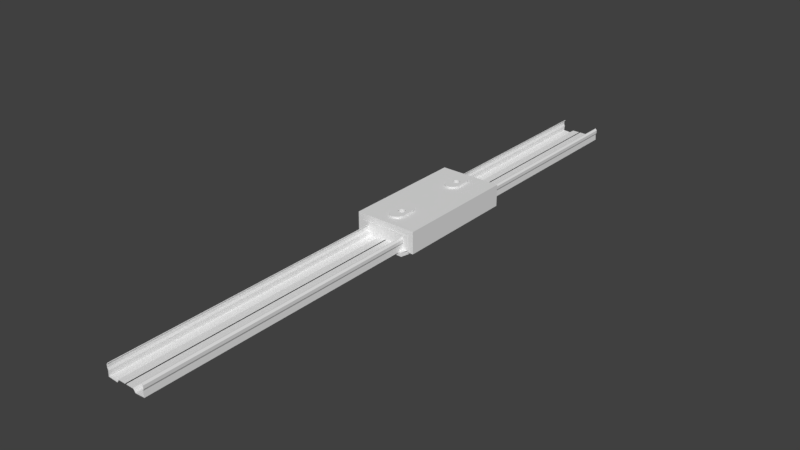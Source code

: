 # Source: CARRIL.blend  (saved by Blender 2.79.0; exported with 4.5.12 LTS)
import bpy
from mathutils import Matrix  # noqa: F401  (used for matrix-valued properties, if any)

bpy.ops.wm.read_factory_settings(use_empty=True)
scene = bpy.context.scene
scene.name = 'Scene'

# ---- collections
col_collection_1 = bpy.data.collections.new('Collection 1'); scene.collection.children.link(col_collection_1)
col_collection_2 = bpy.data.collections.new('Collection 2'); scene.collection.children.link(col_collection_2)

# ---- world
world_world = bpy.data.worlds.new('World'); scene.world = world_world
world_world.color = (0.05088, 0.05088, 0.05088)
world_world.use_sun_shadow = False
world_world.sun_shadow_jitter_overblur = 0.0
world_world.cycles.sampling_method = 'MANUAL'

# ---- meshes
me_cube = bpy.data.meshes.new('Cube')
me_cube.from_pydata([(-0.06974, -1.0, -1.0), (-0.06974, -1.0, 1.0), (-0.06974, 1.0, -1.0), (-0.06974, 1.0, 1.0), (1.0, -1.0, -1.0), (1.0, -1.0, 1.0), (1.0, 1.0, -1.0), (1.0, 1.0, 1.0), (1.245, 1.0, -8.432), (1.245, 1.0, -10.43), (1.245, -1.0, -10.43), (1.245, -1.0, -8.432), (2.379, 1.0, -6.517), (2.457, 1.0, -8.517), (2.457, -1.0, -8.517), (2.379, -1.0, -6.517), (2.34, 1.0, 9.399), (2.415, 1.0, 9.699), (2.415, -1.0, 9.699), (2.34, -1.0, 9.399), (2.442, 1.0, 16.25), (2.51, 1.0, 15.36), (2.51, -1.0, 15.36), (2.442, -1.0, 16.25), (2.435, 1.0, 24.72), (2.51, 1.0, 25.11), (2.51, -1.0, 25.11), (2.435, -1.0, 24.72), (2.27, 1.0, 30.4), (2.345, 1.0, 30.79), (2.345, -1.0, 30.79), (2.27, -1.0, 30.4), (0.06974, -1.0, -1.0), (0.06974, -1.0, 1.0), (0.06974, 1.0, -1.0), (0.06974, 1.0, 1.0), (-1.0, -1.0, -1.0), (-1.0, -1.0, 1.0), (-1.0, 1.0, -1.0), (-1.0, 1.0, 1.0), (-1.245, 1.0, -8.432), (-1.245, 1.0, -10.43), (-1.245, -1.0, -10.43), (-1.245, -1.0, -8.432), (-2.379, 1.0, -6.517), (-2.457, 1.0, -8.517), (-2.457, -1.0, -8.517), (-2.379, -1.0, -6.517), (-2.34, 1.0, 9.399), (-2.415, 1.0, 9.699), (-2.415, -1.0, 9.699), (-2.34, -1.0, 9.399), (-2.442, 1.0, 16.25), (-2.51, 1.0, 15.36), (-2.51, -1.0, 15.36), (-2.442, -1.0, 16.25), (-2.435, 1.0, 24.72), (-2.51, 1.0, 25.11), (-2.51, -1.0, 25.11), (-2.435, -1.0, 24.72), (-2.27, 1.0, 30.4), (-2.345, 1.0, 30.79), (-2.345, -1.0, 30.79), (-2.27, -1.0, 30.4)], [], [(0, 1, 3, 2), (2, 3, 7, 6), (5, 4, 10, 11), (4, 5, 1, 0), (2, 6, 4, 0), (7, 3, 1, 5), (8, 11, 15, 12), (4, 6, 9, 10), (7, 5, 11, 8), (6, 7, 8, 9), (12, 15, 19, 16), (9, 8, 12, 13), (11, 10, 14, 15), (10, 9, 13, 14), (19, 18, 22, 23), (13, 12, 16, 17), (15, 14, 18, 19), (14, 13, 17, 18), (20, 23, 27, 24), (18, 17, 21, 22), (16, 19, 23, 20), (17, 16, 20, 21), (25, 24, 28, 29), (21, 20, 24, 25), (23, 22, 26, 27), (22, 21, 25, 26), (29, 28, 31, 30), (27, 26, 30, 31), (26, 25, 29, 30), (24, 27, 31, 28), (32, 34, 35, 33), (34, 38, 39, 35), (37, 43, 42, 36), (36, 32, 33, 37), (34, 32, 36, 38), (39, 37, 33, 35), (40, 44, 47, 43), (36, 42, 41, 38), (39, 40, 43, 37), (38, 41, 40, 39), (44, 48, 51, 47), (41, 45, 44, 40), (43, 47, 46, 42), (42, 46, 45, 41), (51, 55, 54, 50), (45, 49, 48, 44), (47, 51, 50, 46), (46, 50, 49, 45), (52, 56, 59, 55), (50, 54, 53, 49), (48, 52, 55, 51), (49, 53, 52, 48), (57, 61, 60, 56), (53, 57, 56, 52), (55, 59, 58, 54), (54, 58, 57, 53), (61, 62, 63, 60), (59, 63, 62, 58), (58, 62, 61, 57), (56, 60, 63, 59)])
me_cube.use_remesh_preserve_volume = False
me_cube.use_remesh_preserve_attributes = False
me_cube.use_mirror_vertex_groups = False
me_cube.update()
me_cube_001 = bpy.data.meshes.new('Cube.001')
me_cube_001.from_pydata([(0.892, -0.9545, -0.8712), (0.892, 0.9545, -0.8712), (-0.892, 0.9545, -0.8712), (-0.892, -0.9545, -0.8712), (0.892, 0.9545, 0.4351), (-0.8162, -0.9553, -0.8712), (0.892, -0.9545, 0.4351), (-0.8162, 0.9553, -0.8712), (-0.892, 0.9545, 0.4351), (0.8162, 0.9553, -0.8712), (-0.892, -0.9545, 0.4351), (0.8162, -0.9553, -0.8712), (-1.0, -1.0, -1.0), (-1.0, -1.0, 1.0), (-1.0, 1.0, -1.0), (-1.0, 1.0, 1.0), (1.0, -1.0, -1.0), (1.0, -1.0, 1.0), (1.0, 1.0, -1.0), (1.0, 1.0, 1.0), (-0.7945, -1.0, -1.0), (-0.8162, -0.9553, -1.0), (-0.7945, -1.0, -0.8712), (0.8197, -1.0, 0.4351), (0.7945, -1.0, -0.8712), (0.7945, -1.0, -1.0), (0.8162, -0.9553, -1.0), (-0.8196, -1.0, 0.4351), (-0.8196, -1.0, -0.8712), (0.8197, -1.0, -0.8712), (-0.8162, 0.9553, -1.0), (0.8162, 0.9553, -1.0), (0.8152, 1.0, 0.4351), (0.8152, -1.0, 0.4351), (0.8197, 1.0, 0.4351), (0.8197, 1.0, -0.8712), (-0.8196, 1.0, -0.8712), (-0.8151, 1.0, 0.4351), (-0.8151, -1.0, 0.4351), (-0.7945, 1.0, -0.8712), (-0.7945, 1.0, -1.0), (-0.8196, 1.0, 0.4351), (0.7945, 1.0, -0.8712), (0.7945, 1.0, -1.0), (0.08072, 0.4444, 1.0), (0.1122, 0.4526, 1.0), (0.08072, 0.4444, 0.4351), (0.08863, 0.4465, 0.4351), (-0.1294, 0.4545, 1.0), (-0.0979, 0.4463, 1.0), (-0.1294, 0.4545, 0.4351), (-0.1215, 0.4524, 0.4351), (0.1194, 0.4545, 1.0), (0.1194, 0.4545, 0.4351), (-0.1357, 0.457, 1.0), (-0.1564, 0.4653, 0.4351), (-0.1633, 0.4681, 1.0), (-0.1633, 0.4681, 0.4351), (0.07286, 0.4433, 1.0), (0.0473, 0.4395, 0.4351), (-0.09066, 0.4444, 1.0), (-0.09066, 0.4444, 0.4351), (0.03871, 0.4382, 1.0), (0.03871, 0.4382, 0.4351), (-0.05651, 0.4394, 1.0), (-0.08207, 0.4431, 0.4351), (-0.04866, 0.4382, 1.0), (-0.04866, 0.4382, 0.4351), (-0.004972, 0.4361, 1.0), (0.03054, 0.4378, 1.0), (-0.004972, 0.4361, 0.4351), (0.00396, 0.4365, 0.4351), (-0.004972, -0.4216, 1.0), (-0.04049, -0.4233, 1.0), (-0.004972, -0.4216, 0.4351), (-0.0139, -0.422, 0.4351), (-0.01314, 0.4365, 1.0), (-0.03972, 0.4378, 0.4351), (-0.04866, -0.4237, 1.0), (-0.04866, -0.4237, 0.4351), (0.03871, -0.4237, 1.0), (0.003195, -0.422, 1.0), (0.03871, -0.4237, 0.4351), (0.02978, -0.4233, 0.4351), (0.1194, -0.44, 1.0), (0.08795, -0.4318, 1.0), (0.1194, -0.44, 0.4351), (0.1115, -0.438, 0.4351), (0.04656, -0.4249, 1.0), (0.07213, -0.4287, 0.4351), (-0.08281, -0.4288, 1.0), (-0.05724, -0.425, 0.4351), (0.08072, -0.4299, 1.0), (0.08072, -0.4299, 0.4351), (-0.09066, -0.4299, 1.0), (-0.09066, -0.4299, 0.4351), (-0.1633, -0.4536, 1.0), (-0.157, -0.4511, 1.0), (-0.1633, -0.4536, 0.4351), (-0.1363, -0.4428, 0.4351), (-0.1294, -0.44, 1.0), (-0.1294, -0.44, 0.4351), (-0.1221, -0.4381, 1.0), (-0.09858, -0.432, 0.4351), (0.1258, -0.4426, 1.0), (0.1464, -0.4508, 0.4351), (0.1534, -0.4536, 1.0), (0.1534, -0.4536, 0.4351), (0.1543, -0.4542, 1.0), (0.1574, -0.456, 0.4351), (0.177, -0.4676, 1.0), (0.1631, -0.4594, 0.4351), (0.2146, -0.5096, 1.0), (0.2154, -0.5135, 1.0), (0.2146, -0.5096, 0.4351), (0.2181, -0.5265, 0.4351), (0.2019, -0.4891, 1.0), (0.2043, -0.4929, 1.0), (0.2019, -0.4891, 0.4351), (0.212, -0.5054, 0.4351), (-0.2289, -0.5309, 1.0), (-0.2281, -0.5269, 1.0), (-0.2289, -0.5309, 0.4351), (-0.2255, -0.5139, 0.4351), (-0.1869, -0.4676, 1.0), (-0.1643, -0.4542, 1.0), (-0.1731, -0.4594, 0.4351), (-0.1674, -0.456, 0.4351), (0.1851, -0.4737, 1.0), (0.1977, -0.4852, 0.4351), (-0.1911, -0.4702, 1.0), (-0.208, -0.4855, 1.0), (-0.1911, -0.4702, 0.4351), (-0.1954, -0.474, 0.4351), (-0.2246, -0.5096, 1.0), (-0.2222, -0.5057, 1.0), (-0.2246, -0.5096, 0.4351), (-0.2144, -0.4933, 0.4351), (0.1812, -0.4702, 1.0), (0.1812, -0.4702, 0.4351), (-0.2118, -0.4891, 1.0), (-0.2118, -0.4891, 0.4351), (0.2189, -0.5309, 1.0), (0.2189, -0.5309, 0.4351), (-0.2289, -0.7411, 1.0), (-0.2289, -0.7018, 1.0), (-0.2289, -0.7411, 0.4351), (-0.2289, -0.5739, 0.4351), (0.2189, -0.5702, 1.0), (0.2189, -0.6981, 0.4351), (0.2189, -0.7411, 1.0), (0.2189, -0.7411, 0.4351), (0.2146, -0.7624, 1.0), (0.2181, -0.7451, 1.0), (0.2146, -0.7624, 0.4351), (0.2155, -0.7581, 0.4351), (-0.2246, -0.7624, 1.0), (-0.2254, -0.7584, 1.0), (-0.2246, -0.7624, 0.4351), (-0.228, -0.7455, 0.4351), (-0.09066, -0.842, 1.0), (-0.05651, -0.8471, 1.0), (-0.09066, -0.842, 0.4351), (-0.08207, -0.8433, 0.4351), (-0.04866, -0.8483, 1.0), (-0.04866, -0.8483, 0.4351), (0.1812, -0.8018, 1.0), (0.198, -0.7864, 1.0), (0.1812, -0.8018, 0.4351), (0.1854, -0.7979, 0.4351), (-0.01314, -0.85, 1.0), (-0.03972, -0.8487, 0.4351), (0.2019, -0.7829, 1.0), (0.2019, -0.7829, 0.4351), (0.03871, -0.8483, 1.0), (0.07286, -0.8432, 1.0), (0.03871, -0.8483, 0.4351), (0.0473, -0.847, 0.4351), (0.1534, -0.8184, 1.0), (0.147, -0.8209, 1.0), (0.1534, -0.8184, 0.4351), (0.1264, -0.8292, 0.4351), (-0.1911, -0.8018, 1.0), (-0.195, -0.7983, 1.0), (-0.1911, -0.8018, 0.4351), (-0.2076, -0.7868, 0.4351), (-0.1633, -0.8184, 1.0), (-0.1357, -0.8294, 1.0), (-0.1633, -0.8184, 0.4351), (-0.1564, -0.8211, 0.4351), (0.2123, -0.7662, 1.0), (0.2045, -0.7787, 0.4351), (0.177, -0.8043, 1.0), (0.1543, -0.8178, 1.0), (0.1631, -0.8125, 0.4351), (0.1574, -0.8159, 0.4351), (-0.1294, -0.8319, 1.0), (-0.1294, -0.8319, 0.4351), (-0.1643, -0.8178, 1.0), (-0.1674, -0.8159, 0.4351), (-0.1869, -0.8043, 1.0), (-0.1731, -0.8125, 0.4351), (-0.0979, -0.8401, 1.0), (-0.1215, -0.834, 0.4351), (0.08072, -0.842, 1.0), (0.08072, -0.842, 0.4351), (-0.2118, -0.7829, 1.0), (-0.2118, -0.7829, 0.4351), (0.1194, -0.8319, 1.0), (0.1194, -0.8319, 0.4351), (-0.2142, -0.7791, 1.0), (-0.222, -0.7666, 0.4351), (0.1122, -0.8338, 1.0), (0.08863, -0.84, 0.4351), (0.03054, -0.8486, 1.0), (0.00396, -0.8499, 0.4351), (-0.004972, -0.8504, 1.0), (-0.004972, -0.8504, 0.4351), (0.2189, 0.5453, 1.0), (0.2181, 0.5413, 1.0), (0.2189, 0.5453, 0.4351), (0.2155, 0.5283, 0.4351), (0.2146, 0.524, 1.0), (0.2146, 0.524, 0.4351), (-0.2289, 0.5453, 1.0), (-0.2254, 0.5279, 1.0), (-0.2289, 0.5453, 0.4351), (-0.228, 0.5409, 0.4351), (-0.2246, 0.524, 1.0), (-0.2246, 0.524, 0.4351), (0.2123, 0.5201, 1.0), (0.2045, 0.5077, 0.4351), (0.2019, 0.5035, 1.0), (0.2019, 0.5035, 0.4351), (-0.2142, 0.5073, 1.0), (-0.222, 0.5198, 0.4351), (-0.2118, 0.5035, 1.0), (-0.2118, 0.5035, 0.4351), (0.198, 0.5, 1.0), (0.1854, 0.4885, 0.4351), (0.1812, 0.4846, 1.0), (0.1812, 0.4846, 0.4351), (-0.195, 0.4881, 1.0), (-0.2076, 0.4996, 0.4351), (-0.1911, 0.4846, 1.0), (-0.1911, 0.4846, 0.4351), (0.177, 0.4821, 1.0), (0.1543, 0.4686, 1.0), (0.1631, 0.4739, 0.4351), (0.1574, 0.4705, 0.4351), (-0.1869, 0.4821, 1.0), (-0.1731, 0.4739, 0.4351), (-0.1643, 0.4686, 1.0), (-0.1674, 0.4705, 0.4351), (0.1534, 0.4681, 1.0), (0.1534, 0.4681, 0.4351), (0.147, 0.4655, 1.0), (0.1264, 0.4573, 0.4351), (0.2189, 0.7553, 1.0), (0.2189, 0.716, 1.0), (0.2189, 0.7553, 0.4351), (0.2189, 0.5882, 0.4351), (-0.2289, 0.5845, 1.0), (-0.2289, 0.7124, 0.4351), (-0.2289, 0.7553, 1.0), (-0.2289, 0.7553, 0.4351), (-0.09066, 0.8562, 1.0), (-0.1221, 0.848, 1.0), (-0.09066, 0.8562, 0.4351), (-0.09858, 0.8541, 0.4351), (-0.1869, 0.8185, 1.0), (-0.1643, 0.8319, 1.0), (-0.1731, 0.8267, 0.4351), (-0.1674, 0.8301, 0.4351), (0.2146, 0.7766, 1.0), (0.2043, 0.7932, 1.0), (0.2146, 0.7766, 0.4351), (0.212, 0.7808, 0.4351), (0.2154, 0.7726, 1.0), (0.2181, 0.7597, 0.4351), (-0.2281, 0.7593, 1.0), (-0.2255, 0.7722, 0.4351), (0.2019, 0.7971, 1.0), (0.2019, 0.7971, 0.4351), (-0.1633, 0.8325, 1.0), (-0.157, 0.835, 1.0), (-0.1633, 0.8325, 0.4351), (-0.1363, 0.8433, 0.4351), (0.1534, 0.8325, 1.0), (0.1258, 0.8435, 1.0), (0.1534, 0.8325, 0.4351), (0.1464, 0.8353, 0.4351), (0.1543, 0.8319, 1.0), (0.1574, 0.8301, 0.4351), (0.177, 0.8185, 1.0), (0.1631, 0.8267, 0.4351), (-0.1911, 0.8159, 1.0), (-0.1911, 0.8159, 0.4351), (-0.208, 0.8006, 1.0), (-0.1954, 0.8121, 0.4351), (-0.2246, 0.7766, 1.0), (-0.2246, 0.7766, 0.4351), (-0.2222, 0.7804, 1.0), (-0.2144, 0.7929, 0.4351), (-0.2118, 0.7971, 1.0), (-0.2118, 0.7971, 0.4351), (-0.1294, 0.8461, 1.0), (-0.1294, 0.8461, 0.4351), (0.1194, 0.8461, 1.0), (0.1194, 0.8461, 0.4351), (0.1812, 0.8159, 1.0), (0.1812, 0.8159, 0.4351), (0.1851, 0.8124, 1.0), (0.1977, 0.8009, 0.4351), (-0.04866, 0.8624, 1.0), (-0.04049, 0.8628, 1.0), (-0.04866, 0.8624, 0.4351), (-0.0139, 0.864, 0.4351), (0.03871, 0.8624, 1.0), (0.003195, 0.8641, 1.0), (0.03871, 0.8624, 0.4351), (0.02978, 0.8628, 0.4351), (-0.004972, 0.8645, 1.0), (-0.004972, 0.8645, 0.4351), (0.08072, 0.8562, 1.0), (0.04656, 0.8612, 1.0), (0.08072, 0.8562, 0.4351), (0.07213, 0.8574, 0.4351), (-0.08281, 0.8573, 1.0), (-0.05724, 0.8611, 0.4351), (0.08795, 0.8543, 1.0), (0.1115, 0.8481, 0.4351)], [], [(9, 31, 26, 11), (5, 21, 30, 7), (3, 5, 7, 2), (1, 9, 11, 0), (1, 0, 6, 4), (3, 2, 8, 10), (2, 36, 41, 8), (2, 7, 39, 36), (7, 30, 40, 39), (11, 26, 25, 24), (4, 6, 23, 33, 32, 34), (0, 11, 24, 29), (0, 29, 23, 6), (12, 13, 15, 14), (14, 15, 19, 18, 43, 42, 35, 34, 32, 37, 41, 36, 39, 40), (18, 19, 17, 16), (16, 17, 13, 12, 20, 22, 28, 27, 38, 33, 23, 29, 24, 25), (14, 40, 30, 21, 20, 12), (19, 258, 259, 218, 219, 222, 230, 232, 238, 240, 246, 247, 254, 256, 52, 45, 44, 58, 62, 69, 68, 76, 66, 64, 60, 49, 48, 54, 56, 252, 250, 244, 242, 236, 234, 228, 225, 224, 15, 13, 144, 145, 120, 121, 134, 135, 140, 131, 130, 124, 125, 96, 97, 100, 102, 94, 90, 78, 73, 72, 81, 80, 88, 92, 85, 84, 104, 106, 108, 110, 138, 128, 116, 117, 112, 113, 142, 17), (42, 9, 1, 35), (21, 5, 22, 20), (37, 38, 27, 10, 8, 41), (32, 33, 143, 115, 114, 119, 118, 129, 139, 111, 109, 107, 105, 86, 87, 93, 89, 82, 83, 74, 75, 79, 91, 95, 103, 101, 99, 98, 127, 126, 132, 133, 141, 137, 136, 123, 122, 147, 146, 38, 37, 226, 227, 229, 235, 237, 243, 245, 251, 253, 57, 55, 50, 51, 61, 65, 67, 77, 70, 71, 63, 59, 46, 47, 53, 257, 255, 249, 248, 241, 239, 233, 231, 223, 221, 220, 261, 260), (28, 3, 10, 27), (22, 5, 3, 28), (25, 26, 31, 43, 18, 16), (31, 9, 42, 43), (35, 1, 4, 34), (238, 239, 241, 240), (97, 99, 101, 100), (231, 230, 222, 223), (195, 193, 192, 194), (83, 81, 72, 74), (121, 123, 136, 134), (259, 261, 220, 218), (261, 259, 258, 260), (269, 267, 306, 307), (145, 147, 122, 120), (119, 117, 116, 118), (167, 169, 168, 166), (253, 252, 56, 57), (59, 58, 44, 46), (69, 71, 70, 68), (105, 104, 84, 86), (129, 128, 138, 139), (213, 212, 208, 209), (328, 329, 316, 314), (159, 157, 156, 158), (219, 221, 223, 222), (285, 287, 307, 306), (325, 327, 326, 324), (227, 225, 228, 229), (127, 125, 124, 126), (271, 273, 286, 284), (214, 215, 217, 216), (99, 97, 96, 98), (123, 121, 120, 122), (199, 198, 186, 188), (225, 227, 226, 224), (299, 298, 304, 305), (243, 242, 244, 245), (163, 161, 164, 165), (175, 177, 176, 174), (91, 90, 94, 95), (302, 303, 305, 304), (64, 65, 61, 60), (250, 251, 245, 244), (71, 69, 62, 63), (279, 276, 277, 283, 313, 311, 295, 293, 290, 291, 309, 331, 326, 327, 320, 321, 323, 317, 316, 329, 268, 269, 307, 287, 286, 273, 272, 297, 299, 305, 303, 301, 281, 265, 263, 226, 37, 32, 260), (38, 146, 159, 158, 211, 207, 185, 184, 201, 199, 188, 189, 197, 203, 162, 163, 165, 171, 217, 215, 176, 177, 205, 213, 209, 181, 180, 195, 194, 168, 169, 173, 191, 154, 155, 151, 149, 143, 33), (257, 256, 254, 255), (267, 269, 268, 266), (330, 331, 309, 308), (54, 55, 57, 56), (65, 64, 66, 67), (212, 213, 205, 204), (187, 189, 188, 186), (331, 330, 324, 326), (17, 142, 148, 150, 153, 152, 190, 172, 167, 166, 192, 193, 178, 179, 208, 212, 204, 175, 174, 214, 216, 170, 164, 161, 160, 202, 196, 187, 186, 198, 200, 182, 183, 206, 210, 156, 157, 144, 13), (15, 224, 262, 264, 280, 300, 302, 304, 298, 296, 270, 271, 284, 285, 306, 267, 266, 328, 314, 315, 322, 319, 318, 325, 324, 330, 308, 289, 288, 292, 294, 310, 312, 282, 275, 274, 278, 258, 19), (293, 292, 288, 290), (248, 246, 240, 241), (194, 192, 166, 168), (329, 328, 266, 268), (169, 167, 172, 173), (85, 87, 86, 84), (45, 47, 46, 44), (251, 250, 252, 253), (51, 49, 60, 61), (278, 279, 260, 258), (155, 153, 150, 151), (75, 73, 78, 79), (289, 291, 290, 288), (77, 76, 68, 70), (327, 325, 318, 320), (319, 321, 320, 318), (262, 263, 265, 264), (247, 249, 255, 254), (88, 89, 93, 92), (55, 54, 48, 50), (90, 91, 79, 78), (111, 110, 108, 109), (193, 195, 180, 178), (294, 295, 311, 310), (203, 202, 160, 162), (189, 187, 196, 197), (76, 77, 67, 66), (242, 243, 237, 236), (115, 113, 112, 114), (126, 124, 130, 132), (181, 179, 178, 180), (179, 181, 209, 208), (131, 133, 132, 130), (185, 183, 182, 184), (256, 257, 53, 52), (137, 135, 134, 136), (170, 171, 165, 164), (171, 170, 216, 217), (313, 312, 310, 311), (230, 231, 233, 232), (49, 51, 50, 48), (277, 275, 282, 283), (89, 88, 80, 82), (47, 45, 52, 53), (183, 185, 207, 206), (303, 302, 300, 301), (117, 119, 114, 112), (202, 203, 197, 196), (147, 145, 144, 146), (113, 115, 143, 142), (200, 201, 184, 182), (279, 278, 274, 276), (149, 148, 142, 143), (210, 211, 158, 156), (190, 191, 173, 172), (272, 270, 296, 297), (135, 137, 141, 140), (312, 313, 283, 282), (125, 127, 98, 96), (215, 214, 174, 176), (221, 219, 218, 220), (73, 75, 74, 72), (128, 129, 118, 116), (103, 102, 100, 101), (317, 315, 314, 316), (153, 155, 154, 152), (321, 319, 322, 323), (157, 159, 146, 144), (249, 247, 246, 248), (273, 271, 270, 272), (191, 190, 152, 154), (234, 235, 229, 228), (87, 85, 92, 93), (58, 59, 63, 62), (281, 280, 264, 265), (211, 210, 206, 207), (109, 108, 106, 107), (110, 111, 139, 138), (201, 200, 198, 199), (295, 294, 292, 293), (291, 289, 308, 309), (102, 103, 95, 94), (104, 105, 107, 106), (148, 149, 151, 150), (298, 299, 297, 296), (81, 83, 82, 80), (235, 234, 236, 237), (161, 163, 162, 160), (315, 317, 323, 322), (287, 285, 284, 286), (263, 262, 224, 226), (133, 131, 140, 141), (239, 238, 232, 233), (280, 281, 301, 300), (275, 277, 276, 274), (177, 175, 204, 205)])
me_cube_001.use_remesh_preserve_volume = False
me_cube_001.use_remesh_preserve_attributes = False
me_cube_001.use_mirror_vertex_groups = False
me_cube_001.update()
me_back_z_rod_001 = bpy.data.meshes.new('Back-Z-Rod.001')
me_back_z_rod_001.from_pydata([(1.287e-08, 2.899, 0.2015), (0.3898, 2.68, 0.2015), (0.3898, 2.24, 0.2015), (0.2222, 2.46, 0.2015), (0.2212, 2.481, 0.2015), (0.218, 2.502, 0.2015), (-0.2212, 2.481, 0.2015), (-0.2222, 2.46, 0.2015), (-0.3898, 2.68, 0.2015), (-0.218, 2.502, 0.2015), (0.2127, 2.523, 0.2015), (0.2053, 2.543, 0.2015), (-0.2127, 2.523, 0.2015), (-0.2053, 2.543, 0.2015), (0.196, 2.562, 0.2015), (-0.196, 2.562, 0.2015), (-0.1848, 2.58, 0.2015), (0.1848, 2.58, 0.2015), (0.1718, 2.598, 0.2015), (-0.1718, 2.598, 0.2015), (0.1572, 2.613, 0.2015), (0.141, 2.628, 0.2015), (-0.1572, 2.613, 0.2015), (-0.141, 2.628, 0.2015), (0.1235, 2.64, 0.2015), (0.1048, 2.651, 0.2015), (-0.1235, 2.64, 0.2015), (-0.1048, 2.651, 0.2015), (0.08505, 2.66, 0.2015), (0.06452, 2.667, 0.2015), (-0.08505, 2.66, 0.2015), (-0.06452, 2.667, 0.2015), (0.04336, 2.673, 0.2015), (0.02178, 2.676, 0.2015), (-0.04336, 2.673, 0.2015), (-0.02178, 2.676, 0.2015), (1.287e-08, 2.677, 0.2015), (1.287e-08, -2.146, 0.2015), (0.3898, -2.366, 0.2015), (0.3898, -2.806, 0.2015), (0.2222, -2.586, 0.2015), (0.2212, -2.564, 0.2015), (0.218, -2.543, 0.2015), (-0.2212, -2.564, 0.2015), (-0.2222, -2.586, 0.2015), (-0.3898, -2.366, 0.2015), (-0.218, -2.543, 0.2015), (0.2127, -2.523, 0.2015), (0.2053, -2.503, 0.2015), (-0.2127, -2.523, 0.2015), (-0.2053, -2.503, 0.2015), (0.196, -2.483, 0.2015), (-0.196, -2.483, 0.2015), (-0.1848, -2.465, 0.2015), (0.1848, -2.465, 0.2015), (0.1718, -2.448, 0.2015), (-0.1718, -2.448, 0.2015), (0.1572, -2.432, 0.2015), (0.141, -2.418, 0.2015), (-0.1572, -2.432, 0.2015), (-0.141, -2.418, 0.2015), (0.1235, -2.405, 0.2015), (0.1048, -2.394, 0.2015), (-0.1235, -2.405, 0.2015), (-0.1048, -2.394, 0.2015), (0.08505, -2.385, 0.2015), (0.06452, -2.378, 0.2015), (-0.08505, -2.385, 0.2015), (-0.06452, -2.378, 0.2015), (0.04336, -2.373, 0.2015), (0.02178, -2.37, 0.2015), (-0.04336, -2.373, 0.2015), (-0.02178, -2.37, 0.2015), (1.287e-08, -2.369, 0.2015), (1.287e-08, 3.302, 0.7387), (-0.0857, 3.294, 0.7387), (-0.1681, 3.269, 0.7387), (-0.2441, 3.23, 0.7387), (-0.3106, 3.176, 0.7387), (-0.3653, 3.111, 0.7387), (-0.4059, 3.037, 0.7387), (-0.4309, 2.957, 0.7387), (-0.4393, 2.873, 0.7387), (-0.4393, 2.048, 0.7387), (-0.2222, 2.46, 0.7387), (-0.2212, 2.481, 0.7387), (0.1681, 3.269, 0.7387), (0.0857, 3.294, 0.7387), (0.3106, 3.176, 0.7387), (0.2441, 3.23, 0.7387), (0.4059, 3.037, 0.7387), (0.3653, 3.111, 0.7387), (0.4393, 2.873, 0.7387), (0.4309, 2.957, 0.7387), (0.2222, 2.46, 0.7387), (0.4393, 2.048, 0.7387), (0.2212, 2.481, 0.7387), (-0.218, 2.502, 0.7387), (-0.2127, 2.523, 0.7387), (0.218, 2.502, 0.7387), (-0.2053, 2.543, 0.7387), (-0.196, 2.562, 0.7387), (0.2127, 2.523, 0.7387), (0.2053, 2.543, 0.7387), (-0.1848, 2.58, 0.7387), (-0.1718, 2.598, 0.7387), (0.196, 2.562, 0.7387), (0.1848, 2.58, 0.7387), (-0.1572, 2.613, 0.7387), (0.1718, 2.598, 0.7387), (0.1572, 2.613, 0.7387), (-0.141, 2.628, 0.7387), (-0.1235, 2.64, 0.7387), (0.141, 2.628, 0.7387), (0.1235, 2.64, 0.7387), (-0.1048, 2.651, 0.7387), (-0.08505, 2.66, 0.7387), (0.1048, 2.651, 0.7387), (0.08505, 2.66, 0.7387), (-0.06452, 2.667, 0.7387), (-0.04336, 2.673, 0.7387), (0.06452, 2.667, 0.7387), (0.04336, 2.673, 0.7387), (-0.02178, 2.676, 0.7387), (1.287e-08, 2.677, 0.7387), (0.02178, 2.676, 0.7387), (1.287e-08, -1.75, 0.7387), (-0.0857, -1.758, 0.7387), (-0.1681, -1.783, 0.7387), (-0.2441, -1.823, 0.7387), (-0.3106, -1.876, 0.7387), (-0.3653, -1.941, 0.7387), (-0.4059, -2.015, 0.7387), (-0.4309, -2.096, 0.7387), (-0.4393, -2.179, 0.7387), (-0.2222, -2.586, 0.7387), (-0.2212, -2.564, 0.7387), (-0.218, -2.543, 0.7387), (0.1681, -1.783, 0.7387), (0.0857, -1.758, 0.7387), (0.3106, -1.876, 0.7387), (0.2441, -1.823, 0.7387), (0.4059, -2.015, 0.7387), (0.3653, -1.941, 0.7387), (0.4393, -2.179, 0.7387), (0.4309, -2.096, 0.7387), (0.2212, -2.564, 0.7387), (0.2222, -2.586, 0.7387), (0.218, -2.543, 0.7387), (-0.2127, -2.523, 0.7387), (-0.2053, -2.503, 0.7387), (0.2127, -2.523, 0.7387), (-0.196, -2.483, 0.7387), (-0.1848, -2.465, 0.7387), (0.2053, -2.503, 0.7387), (0.196, -2.483, 0.7387), (-0.1718, -2.448, 0.7387), (-0.1572, -2.432, 0.7387), (0.1848, -2.465, 0.7387), (0.1718, -2.448, 0.7387), (-0.141, -2.418, 0.7387), (0.1572, -2.432, 0.7387), (0.141, -2.418, 0.7387), (-0.1235, -2.405, 0.7387), (-0.1048, -2.394, 0.7387), (0.1235, -2.405, 0.7387), (0.1048, -2.394, 0.7387), (-0.08505, -2.385, 0.7387), (-0.06452, -2.378, 0.7387), (0.08505, -2.385, 0.7387), (0.06452, -2.378, 0.7387), (-0.04336, -2.373, 0.7387), (-0.02178, -2.37, 0.7387), (0.04336, -2.373, 0.7387), (0.02178, -2.37, 0.7387), (1.287e-08, -2.369, 0.7387), (-0.5556, -3.861, -0.1), (-0.5556, -3.861, 0.1), (-0.5556, 3.633, 0.1), (-0.5556, 3.633, -0.1), (0.3207, 3.633, -0.1), (0.3207, 3.633, 0.1), (0.5556, 3.633, 0.1), (0.5556, 3.633, -0.1), (0.5556, -3.861, 0.1), (0.5556, -3.861, -0.1), (-0.3207, -3.861, -0.1), (-0.3207, -3.861, 0.1), (0.3207, 2.718, -0.1), (0.3207, -3.861, -0.1), (0.3207, -2.845, -0.1), (0.3898, -2.806, -0.1), (0.3898, 2.68, -0.1), (0.3207, -2.327, -0.1), (0.3207, 2.201, -0.1), (0.3898, 2.24, -0.1), (0.3898, -2.366, -0.1), (-0.3207, 3.164, 0.1), (-0.3207, 3.633, 0.1), (-0.3207, -3.297, 0.1), (-0.3653, -3.244, 0.1), (-0.3653, 3.111, 0.1), (-0.4059, 3.037, 0.1), (-0.4059, -3.169, 0.1), (-0.4309, -3.089, 0.1), (-0.4309, 2.957, 0.1), (-0.4393, 2.873, 0.1), (-0.4393, -3.005, 0.1), (-0.4393, -2.179, 0.1), (-0.4393, 2.048, 0.1), (-0.4309, 1.964, 0.1), (-0.4309, -2.096, 0.1), (-0.4059, 1.884, 0.1), (-0.4059, -2.015, 0.1), (-0.3207, -1.888, 0.1), (-0.3207, 1.757, 0.1), (-0.3653, 1.81, 0.1), (-0.3653, -1.941, 0.1), (0.3207, 3.164, 0.1), (0.3653, 3.111, 0.1), (0.3207, -3.297, 0.1), (0.3207, -3.861, 0.1), (0.3653, -3.244, 0.1), (0.4059, 3.037, 0.1), (0.4309, 2.957, 0.1), (0.4059, -3.169, 0.1), (0.4309, -3.089, 0.1), (0.4393, 2.873, 0.1), (0.4393, 2.048, 0.1), (0.4393, -3.005, 0.1), (0.4393, -2.179, 0.1), (0.4309, 1.964, 0.1), (0.4059, 1.884, 0.1), (0.4309, -2.096, 0.1), (0.3653, 1.81, 0.1), (0.3207, 1.757, 0.1), (0.3207, -1.888, 0.1), (0.4059, -2.015, 0.1), (0.3653, -1.941, 0.1), (-0.3106, 3.176, 0.1), (-0.2441, 3.23, 0.1), (0.3106, 3.176, 0.1), (0.2441, 3.23, 0.1), (-0.1681, 3.269, 0.1), (0.1681, 3.269, 0.1), (0.0857, 3.294, 0.1), (-0.0857, 3.294, 0.1), (1.287e-08, 3.302, 0.1), (-0.3207, 3.633, -0.1), (-0.3207, 2.718, -0.1), (-0.3898, 2.68, -0.1), (-0.3207, -2.845, -0.1), (-0.3898, -2.806, -0.1), (-0.3898, 2.24, -0.1), (-0.3207, 2.201, -0.1), (-0.3207, -2.327, -0.1), (-0.3898, -2.366, -0.1), (-0.2455, 2.761, -0.1), (0.0857, -3.426, 0.1), (0.1681, -3.402, 0.1), (0.1681, -3.402, 0.7387), (0.0857, -3.426, 0.7387), (1.287e-08, -1.75, 0.1), (-0.0857, -1.758, 0.1), (-0.0857, -3.426, 0.1), (-3.438e-07, -3.434, 0.1), (-3.438e-07, -3.434, 0.7387), (-0.0857, -3.426, 0.7387), (0.3106, -1.876, 0.1), (0.4059, -3.169, 0.7387), (0.3653, -3.244, 0.7387), (-0.3653, -3.244, 0.7387), (-0.3106, -3.309, 0.1), (-0.3106, -3.309, 0.7387), (0.2441, -3.362, 0.1), (0.2441, -3.362, 0.7387), (-0.1681, -1.783, 0.1), (-0.2441, -1.823, 0.1), (0.4393, -3.005, 0.7387), (-0.4309, -3.089, 0.7387), (-0.4393, -3.005, 0.7387), (-0.2441, -3.362, 0.1), (-0.1681, -3.402, 0.1), (-0.1681, -3.402, 0.7387), (-0.2441, -3.362, 0.7387), (0.4309, -3.089, 0.7387), (-0.4059, -3.169, 0.7387), (0.3106, -3.309, 0.1), (0.3106, -3.309, 0.7387), (-0.3106, -1.876, 0.1), (0.0857, -1.758, 0.1), (0.2441, -1.823, 0.1), (0.1681, -1.783, 0.1), (0.0857, 1.627, 0.1), (0.1681, 1.652, 0.1), (0.1681, 1.652, 0.7387), (0.0857, 1.627, 0.7387), (-0.0857, 1.627, 0.1), (-3.438e-07, 1.619, 0.1), (-3.438e-07, 1.619, 0.7387), (-0.0857, 1.627, 0.7387), (0.4059, 1.884, 0.7387), (0.3653, 1.81, 0.7387), (-0.3653, 1.81, 0.7387), (-0.3106, 1.745, 0.1), (-0.3106, 1.745, 0.7387), (0.2441, 1.692, 0.1), (0.2441, 1.692, 0.7387), (-0.4309, 1.964, 0.7387), (-0.2441, 1.692, 0.1), (-0.1681, 1.652, 0.1), (-0.1681, 1.652, 0.7387), (-0.2441, 1.692, 0.7387), (0.4309, 1.964, 0.7387), (-0.4059, 1.884, 0.7387), (0.3106, 1.745, 0.1), (0.3106, 1.745, 0.7387), (0.2455, 2.761, -0.1), (1.287e-08, 2.899, -0.1), (0.2212, 2.439, 0.7387), (-0.2212, 2.439, 0.7387), (0.218, 2.418, 0.7387), (-0.218, 2.418, 0.7387), (0.2127, 2.397, 0.7387), (0.2053, 2.377, 0.7387), (-0.2127, 2.397, 0.7387), (-0.2053, 2.377, 0.7387), (0.196, 2.358, 0.7387), (0.1848, 2.339, 0.7387), (-0.196, 2.358, 0.7387), (-0.1848, 2.339, 0.7387), (0.1718, 2.322, 0.7387), (-0.1718, 2.322, 0.7387), (-0.1572, 2.306, 0.7387), (0.1572, 2.306, 0.7387), (0.141, 2.292, 0.7387), (-0.141, 2.292, 0.7387), (-0.1235, 2.28, 0.7387), (0.1235, 2.28, 0.7387), (0.1048, 2.269, 0.7387), (-0.1048, 2.269, 0.7387), (-0.08505, 2.259, 0.7387), (0.08505, 2.259, 0.7387), (0.06451, 2.252, 0.7387), (-0.06452, 2.252, 0.7387), (-0.04336, 2.247, 0.7387), (0.04336, 2.247, 0.7387), (0.02178, 2.244, 0.7387), (-0.02178, 2.244, 0.7387), (-1.655e-07, 2.243, 0.7387), (-0.2437, -2.888, -0.1), (-2.647e-08, -3.025, -0.1), (0.2437, -2.888, -0.1), (0.2212, -2.607, 0.7387), (-0.2212, -2.607, 0.7387), (0.218, -2.628, 0.7387), (0.2127, -2.649, 0.7387), (-0.218, -2.628, 0.7387), (-0.2127, -2.649, 0.7387), (0.2053, -2.669, 0.7387), (0.196, -2.688, 0.7387), (-0.2053, -2.669, 0.7387), (-0.196, -2.688, 0.7387), (0.1848, -2.706, 0.7387), (0.1718, -2.723, 0.7387), (-0.1848, -2.706, 0.7387), (-0.1718, -2.723, 0.7387), (0.1572, -2.739, 0.7387), (0.141, -2.754, 0.7387), (-0.1572, -2.739, 0.7387), (-0.141, -2.754, 0.7387), (0.1235, -2.766, 0.7387), (0.1048, -2.777, 0.7387), (-0.1235, -2.766, 0.7387), (-0.1048, -2.777, 0.7387), (0.08505, -2.786, 0.7387), (0.06451, -2.794, 0.7387), (-0.08505, -2.786, 0.7387), (-0.06452, -2.794, 0.7387), (0.04336, -2.799, 0.7387), (-0.04336, -2.799, 0.7387), (-0.02178, -2.802, 0.7387), (0.02178, -2.802, 0.7387), (-1.655e-07, -2.803, 0.7387), (-0.3898, -2.806, 0.2015), (-0.1718, -2.723, 0.2015), (-0.1848, -2.706, 0.2015), (0.218, -2.628, 0.2015), (0.2127, -2.649, 0.2015), (-2.647e-08, -3.025, 0.2015), (-0.06452, -2.794, 0.2015), (-0.08505, -2.786, 0.2015), (0.2053, -2.669, 0.2015), (0.196, -2.688, 0.2015), (-0.2212, -2.607, 0.2015), (0.1235, -2.766, 0.2015), (0.1048, -2.777, 0.2015), (-0.04336, -2.799, 0.2015), (-0.196, -2.688, 0.2015), (-0.2053, -2.669, 0.2015), (1.287e-08, -2.146, -0.1), (0.04336, -2.799, 0.2015), (0.02178, -2.802, 0.2015), (0.1848, -2.706, 0.2015), (0.08505, -2.786, 0.2015), (0.1718, -2.723, 0.2015), (0.06451, -2.794, 0.2015), (-0.2127, -2.649, 0.2015), (-0.141, -2.754, 0.2015), (-0.1572, -2.739, 0.2015), (-0.218, -2.628, 0.2015), (0.1572, -2.739, 0.2015), (0.141, -2.754, 0.2015), (0.2212, -2.607, 0.2015), (-0.1235, -2.766, 0.2015), (-0.1048, -2.777, 0.2015), (-0.02178, -2.802, 0.2015), (-1.655e-07, -2.803, 0.2015), (-0.08505, 2.259, 0.2015), (-0.1048, 2.269, 0.2015), (0.1572, 2.306, 0.2015), (0.141, 2.292, 0.2015), (-0.2212, 2.439, 0.2015), (0.04336, 2.247, 0.2015), (0.02178, 2.244, 0.2015), (0.2127, 2.397, 0.2015), (0.2053, 2.377, 0.2015), (-1.655e-07, 2.243, 0.2015), (-0.3898, 2.24, 0.2015), (0.196, 2.358, 0.2015), (0.1718, 2.322, 0.2015), (0.1048, 2.269, 0.2015), (0.08505, 2.259, 0.2015), (0.06451, 2.252, 0.2015), (-2.647e-08, 2.021, 0.2015), (-2.647e-08, 2.021, -0.1), (-0.04336, 2.247, 0.2015), (-0.06452, 2.252, 0.2015), (0.218, 2.418, 0.2015), (-0.141, 2.292, 0.2015), (-0.1572, 2.306, 0.2015), (-0.02178, 2.244, 0.2015), (-0.2127, 2.397, 0.2015), (-0.218, 2.418, 0.2015), (-0.1718, 2.322, 0.2015), (0.1235, 2.28, 0.2015), (-0.196, 2.358, 0.2015), (-0.2053, 2.377, 0.2015), (0.1848, 2.339, 0.2015), (-0.1235, 2.28, 0.2015), (0.2212, 2.439, 0.2015), (-0.1848, 2.339, 0.2015)], [], [(0, 1, 2), (2, 3, 4), (2, 4, 5), (6, 7, 8), (9, 6, 8), (2, 5, 10), (2, 10, 11), (12, 9, 8), (13, 12, 8), (2, 11, 14), (0, 2, 14), (15, 13, 8), (16, 15, 8), (0, 14, 17), (0, 17, 18), (16, 8, 0), (19, 16, 0), (0, 18, 20), (0, 20, 21), (22, 19, 0), (23, 22, 0), (0, 21, 24), (0, 24, 25), (26, 23, 0), (27, 26, 0), (0, 25, 28), (0, 28, 29), (30, 27, 0), (31, 30, 0), (0, 29, 32), (0, 32, 33), (34, 31, 0), (35, 34, 0), (0, 33, 36), (36, 35, 0), (37, 38, 39), (39, 40, 41), (39, 41, 42), (43, 44, 45), (46, 43, 45), (39, 42, 47), (39, 47, 48), (49, 46, 45), (50, 49, 45), (39, 48, 51), (37, 39, 51), (52, 50, 45), (53, 52, 45), (37, 51, 54), (37, 54, 55), (53, 45, 37), (56, 53, 37), (37, 55, 57), (37, 57, 58), (59, 56, 37), (60, 59, 37), (37, 58, 61), (37, 61, 62), (63, 60, 37), (64, 63, 37), (37, 62, 65), (37, 65, 66), (67, 64, 37), (68, 67, 37), (37, 66, 69), (37, 69, 70), (71, 68, 37), (72, 71, 37), (37, 70, 73), (73, 72, 37), (74, 75, 76), (76, 77, 78), (78, 79, 80), (80, 81, 82), (82, 83, 84), (82, 84, 85), (78, 80, 82), (74, 76, 78), (86, 87, 74), (88, 89, 86), (90, 91, 88), (92, 93, 90), (94, 95, 92), (96, 94, 92), (92, 90, 88), (88, 86, 74), (74, 78, 82), (82, 85, 97), (82, 97, 98), (88, 74, 82), (96, 92, 88), (99, 96, 88), (82, 98, 100), (82, 100, 101), (102, 99, 88), (103, 102, 88), (82, 101, 104), (82, 104, 105), (106, 103, 88), (107, 106, 88), (88, 82, 105), (88, 105, 108), (109, 107, 88), (110, 109, 88), (88, 108, 111), (88, 111, 112), (113, 110, 88), (114, 113, 88), (88, 112, 115), (88, 115, 116), (117, 114, 88), (118, 117, 88), (88, 116, 119), (88, 119, 120), (121, 118, 88), (122, 121, 88), (88, 120, 123), (88, 123, 124), (125, 122, 88), (124, 125, 88), (126, 127, 128), (128, 129, 130), (130, 131, 132), (132, 133, 134), (134, 135, 136), (134, 136, 137), (130, 132, 134), (126, 128, 130), (138, 139, 126), (140, 141, 138), (142, 143, 140), (144, 145, 142), (146, 147, 144), (148, 146, 144), (144, 142, 140), (140, 138, 126), (126, 130, 134), (134, 137, 149), (134, 149, 150), (140, 126, 134), (148, 144, 140), (151, 148, 140), (134, 150, 152), (134, 152, 153), (154, 151, 140), (155, 154, 140), (134, 153, 156), (134, 156, 157), (158, 155, 140), (159, 158, 140), (140, 134, 157), (140, 157, 160), (161, 159, 140), (162, 161, 140), (140, 160, 163), (140, 163, 164), (165, 162, 140), (166, 165, 140), (140, 164, 167), (140, 167, 168), (169, 166, 140), (170, 169, 140), (140, 168, 171), (140, 171, 172), (173, 170, 140), (174, 173, 140), (140, 172, 175), (175, 174, 140), (176, 177, 178), (178, 179, 176), (180, 181, 182), (182, 183, 180), (183, 182, 184), (184, 185, 183), (186, 187, 177), (177, 176, 186), (188, 180, 183), (185, 189, 190), (185, 190, 191), (192, 188, 183), (193, 194, 195), (195, 192, 183), (183, 185, 191), (196, 193, 195), (183, 191, 196), (183, 196, 195), (197, 198, 178), (177, 187, 199), (177, 199, 200), (201, 197, 178), (202, 201, 178), (177, 200, 203), (177, 203, 204), (205, 202, 178), (206, 205, 178), (177, 204, 207), (177, 207, 208), (206, 178, 177), (209, 206, 177), (209, 177, 208), (210, 209, 208), (210, 208, 211), (212, 210, 211), (212, 211, 213), (214, 215, 216), (216, 212, 213), (217, 214, 216), (213, 217, 216), (182, 181, 218), (182, 218, 219), (220, 221, 184), (222, 220, 184), (182, 219, 223), (182, 223, 224), (225, 222, 184), (226, 225, 184), (182, 224, 227), (182, 227, 228), (229, 226, 184), (230, 229, 184), (184, 182, 228), (184, 228, 231), (230, 184, 231), (230, 231, 232), (233, 230, 232), (234, 235, 236), (233, 232, 234), (237, 233, 234), (234, 236, 238), (234, 238, 237), (198, 197, 239), (198, 239, 240), (241, 218, 181), (242, 241, 181), (181, 198, 240), (181, 240, 243), (244, 242, 181), (245, 244, 181), (181, 243, 246), (247, 245, 181), (181, 246, 247), (179, 248, 249), (179, 249, 250), (251, 186, 176), (252, 251, 176), (176, 179, 250), (253, 254, 255), (176, 250, 253), (256, 252, 176), (253, 255, 256), (253, 256, 176), (248, 257, 249), (185, 184, 221), (221, 189, 185), (189, 221, 187), (187, 186, 189), (179, 178, 198), (198, 248, 179), (248, 198, 181), (181, 180, 248), (237, 238, 143), (143, 142, 237), (258, 259, 260), (260, 261, 258), (262, 263, 127), (127, 126, 262), (264, 265, 266), (266, 267, 264), (143, 238, 236), (236, 268, 140), (236, 140, 143), (222, 225, 269), (269, 270, 222), (233, 237, 142), (142, 145, 233), (271, 200, 199), (199, 272, 273), (199, 273, 271), (230, 233, 145), (145, 144, 230), (259, 274, 275), (275, 260, 259), (276, 277, 129), (129, 128, 276), (229, 230, 144), (144, 278, 229), (207, 204, 279), (279, 280, 207), (211, 208, 134), (134, 133, 211), (281, 282, 283), (283, 284, 281), (226, 229, 278), (278, 285, 226), (265, 258, 261), (261, 266, 265), (204, 203, 286), (286, 279, 204), (213, 211, 133), (133, 132, 213), (217, 213, 132), (132, 131, 217), (274, 287, 288), (288, 275, 274), (282, 264, 267), (267, 283, 282), (263, 276, 128), (128, 127, 263), (277, 289, 130), (130, 129, 277), (225, 226, 285), (285, 269, 225), (272, 281, 284), (284, 273, 272), (290, 262, 126), (126, 139, 290), (203, 200, 271), (271, 286, 203), (291, 292, 138), (138, 141, 291), (208, 207, 280), (280, 134, 208), (268, 291, 141), (141, 140, 268), (130, 289, 214), (214, 217, 131), (214, 131, 130), (288, 287, 220), (220, 222, 270), (220, 270, 288), (221, 220, 287), (221, 287, 274), (272, 199, 187), (281, 272, 187), (187, 221, 274), (187, 274, 259), (282, 281, 187), (264, 282, 187), (187, 259, 258), (265, 264, 187), (258, 265, 187), (292, 290, 139), (139, 138, 292), (223, 219, 91), (91, 90, 223), (293, 294, 295), (295, 296, 293), (247, 246, 75), (75, 74, 247), (297, 298, 299), (299, 300, 297), (91, 219, 218), (218, 241, 88), (218, 88, 91), (234, 232, 301), (301, 302, 234), (224, 223, 90), (90, 93, 224), (303, 216, 215), (215, 304, 305), (215, 305, 303), (227, 224, 93), (93, 92, 227), (294, 306, 307), (307, 295, 294), (243, 240, 77), (77, 76, 243), (228, 227, 92), (92, 95, 228), (209, 210, 308), (308, 83, 209), (205, 206, 82), (82, 81, 205), (309, 310, 311), (311, 312, 309), (231, 228, 95), (95, 313, 231), (298, 293, 296), (296, 299, 298), (210, 212, 314), (314, 308, 210), (202, 205, 81), (81, 80, 202), (201, 202, 80), (80, 79, 201), (306, 315, 316), (316, 307, 306), (310, 297, 300), (300, 311, 310), (246, 243, 76), (76, 75, 246), (240, 239, 78), (78, 77, 240), (232, 231, 313), (313, 301, 232), (304, 309, 312), (312, 305, 304), (245, 247, 74), (74, 87, 245), (212, 216, 303), (303, 314, 212), (242, 244, 86), (86, 89, 242), (236, 235, 315), (236, 315, 306), (268, 236, 306), (268, 306, 294), (291, 268, 294), (291, 294, 293), (292, 291, 293), (292, 293, 298), (290, 292, 298), (290, 298, 297), (262, 290, 297), (262, 297, 310), (263, 262, 310), (263, 310, 309), (276, 263, 309), (304, 215, 214), (276, 309, 304), (277, 276, 304), (304, 214, 289), (304, 289, 277), (206, 209, 83), (83, 82, 206), (241, 242, 89), (89, 88, 241), (78, 239, 197), (197, 201, 79), (197, 79, 78), (316, 315, 235), (235, 234, 302), (235, 302, 316), (244, 245, 87), (87, 86, 244), (248, 180, 317), (318, 257, 248), (317, 318, 248), (313, 95, 94), (313, 94, 319), (302, 301, 313), (307, 316, 302), (296, 295, 307), (300, 299, 296), (312, 311, 300), (303, 305, 312), (308, 314, 303), (84, 83, 308), (320, 84, 308), (308, 303, 312), (312, 300, 296), (296, 307, 302), (302, 313, 319), (302, 319, 321), (312, 296, 302), (320, 308, 312), (322, 320, 312), (302, 321, 323), (302, 323, 324), (325, 322, 312), (326, 325, 312), (302, 324, 327), (302, 327, 328), (329, 326, 312), (330, 329, 312), (312, 302, 328), (312, 328, 331), (332, 330, 312), (333, 332, 312), (312, 331, 334), (312, 334, 335), (336, 333, 312), (337, 336, 312), (312, 335, 338), (312, 338, 339), (340, 337, 312), (341, 340, 312), (312, 339, 342), (312, 342, 343), (344, 341, 312), (345, 344, 312), (312, 343, 346), (312, 346, 347), (348, 345, 312), (312, 347, 349), (349, 348, 312), (189, 186, 350), (351, 352, 189), (350, 351, 189), (278, 144, 147), (278, 147, 353), (269, 285, 278), (288, 270, 269), (260, 275, 288), (266, 261, 260), (283, 267, 266), (273, 284, 283), (286, 271, 273), (280, 279, 286), (135, 134, 280), (354, 135, 280), (280, 286, 273), (273, 283, 266), (266, 260, 288), (288, 269, 278), (278, 353, 355), (278, 355, 356), (266, 288, 278), (280, 273, 266), (357, 354, 280), (358, 357, 280), (280, 266, 278), (278, 356, 359), (278, 359, 360), (361, 358, 280), (362, 361, 280), (278, 360, 363), (278, 363, 364), (365, 362, 280), (366, 365, 280), (278, 364, 367), (278, 367, 368), (369, 366, 280), (370, 369, 280), (278, 368, 371), (278, 371, 372), (373, 370, 280), (374, 373, 280), (278, 372, 375), (278, 375, 376), (377, 374, 280), (378, 377, 280), (280, 278, 376), (280, 376, 379), (380, 378, 280), (381, 380, 280), (280, 379, 382), (383, 381, 280), (382, 383, 280), (54, 51, 155), (155, 158, 54), (256, 45, 384), (384, 252, 256), (56, 59, 157), (157, 156, 56), (71, 72, 172), (172, 171, 71), (385, 386, 365), (365, 366, 385), (43, 46, 137), (137, 136, 43), (387, 388, 356), (356, 355, 387), (68, 71, 171), (171, 168, 68), (251, 252, 384), (384, 389, 351), (351, 350, 251), (384, 351, 251), (390, 391, 377), (377, 378, 390), (392, 393, 360), (360, 359, 392), (394, 44, 135), (135, 354, 394), (395, 396, 372), (372, 371, 395), (397, 390, 378), (378, 380, 397), (398, 399, 361), (361, 362, 398), (63, 64, 164), (164, 163, 63), (193, 196, 38), (38, 37, 400), (38, 400, 193), (401, 402, 382), (382, 379, 401), (49, 50, 150), (150, 149, 49), (393, 403, 363), (363, 360, 393), (41, 40, 147), (147, 146, 41), (388, 392, 359), (359, 356, 388), (396, 404, 375), (375, 372, 396), (403, 405, 364), (364, 363, 403), (51, 48, 154), (154, 155, 51), (406, 401, 379), (379, 376, 406), (69, 66, 170), (170, 173, 69), (399, 407, 358), (358, 361, 399), (408, 409, 369), (369, 370, 408), (59, 60, 160), (160, 157, 59), (70, 69, 173), (173, 174, 70), (386, 398, 362), (362, 365, 386), (73, 70, 174), (174, 175, 73), (251, 350, 186), (352, 190, 189), (53, 56, 156), (156, 153, 53), (407, 410, 357), (357, 358, 407), (405, 411, 367), (367, 364, 405), (191, 39, 38), (38, 196, 191), (411, 412, 368), (368, 367, 411), (61, 58, 162), (162, 165, 61), (40, 413, 353), (353, 147, 40), (72, 73, 175), (175, 172, 72), (66, 65, 169), (169, 170, 66), (255, 400, 37), (37, 45, 256), (37, 256, 255), (39, 389, 384), (384, 45, 44), (384, 44, 394), (413, 40, 39), (387, 413, 39), (384, 394, 410), (384, 410, 407), (388, 387, 39), (392, 388, 39), (384, 407, 399), (384, 399, 398), (393, 392, 39), (403, 393, 39), (384, 398, 386), (384, 386, 385), (405, 403, 39), (411, 405, 39), (384, 385, 409), (384, 409, 408), (412, 411, 39), (395, 412, 39), (384, 408, 414), (384, 414, 415), (396, 395, 39), (404, 396, 39), (384, 415, 391), (384, 391, 390), (406, 404, 39), (401, 406, 39), (384, 390, 397), (384, 397, 416), (402, 401, 39), (384, 416, 417), (417, 402, 39), (39, 384, 417), (64, 67, 167), (167, 164, 64), (67, 68, 168), (168, 167, 67), (55, 54, 158), (158, 159, 55), (52, 53, 153), (153, 152, 52), (44, 43, 136), (136, 135, 44), (404, 406, 376), (376, 375, 404), (416, 397, 380), (380, 381, 416), (412, 395, 371), (371, 368, 412), (48, 47, 151), (151, 154, 48), (391, 415, 374), (374, 377, 391), (46, 49, 149), (149, 137, 46), (417, 416, 381), (381, 383, 417), (60, 63, 163), (163, 160, 60), (50, 52, 152), (152, 150, 50), (415, 414, 373), (373, 374, 415), (42, 41, 146), (146, 148, 42), (352, 351, 389), (389, 39, 191), (190, 352, 389), (389, 191, 190), (413, 387, 355), (355, 353, 413), (47, 42, 148), (148, 151, 47), (410, 394, 354), (354, 357, 410), (57, 55, 159), (159, 161, 57), (402, 417, 383), (383, 382, 402), (58, 57, 161), (161, 162, 58), (65, 62, 166), (166, 169, 65), (414, 408, 370), (370, 373, 414), (62, 61, 165), (165, 166, 62), (409, 385, 366), (366, 369, 409), (35, 36, 124), (124, 123, 35), (418, 419, 340), (340, 341, 418), (420, 421, 335), (335, 334, 420), (422, 7, 84), (84, 320, 422), (423, 424, 347), (347, 346, 423), (425, 426, 324), (324, 323, 425), (424, 427, 349), (349, 347, 424), (250, 8, 428), (428, 253, 250), (426, 429, 327), (327, 324, 426), (20, 18, 109), (109, 110, 20), (430, 420, 334), (334, 331, 430), (12, 13, 100), (100, 98, 12), (17, 14, 106), (106, 107, 17), (26, 27, 115), (115, 112, 26), (431, 432, 342), (342, 339, 431), (433, 423, 346), (346, 343, 433), (23, 26, 112), (112, 111, 23), (6, 9, 97), (97, 85, 6), (254, 253, 428), (428, 434, 435), (428, 435, 254), (30, 31, 119), (119, 116, 30), (436, 437, 344), (344, 345, 436), (438, 425, 323), (323, 321, 438), (27, 30, 116), (116, 115, 27), (25, 24, 114), (114, 117, 25), (188, 192, 1), (1, 0, 318), (318, 317, 188), (1, 318, 188), (439, 440, 333), (333, 336, 439), (441, 436, 345), (345, 348, 441), (442, 443, 322), (322, 325, 442), (437, 418, 341), (341, 344, 437), (24, 21, 113), (113, 114, 24), (21, 20, 110), (110, 113, 21), (440, 444, 332), (332, 333, 440), (432, 433, 343), (343, 342, 432), (255, 254, 435), (435, 194, 193), (400, 255, 435), (435, 193, 400), (188, 317, 180), (421, 445, 338), (338, 335, 421), (427, 441, 348), (348, 349, 427), (28, 25, 117), (117, 118, 28), (7, 6, 85), (85, 84, 7), (5, 4, 96), (96, 99, 5), (11, 10, 102), (102, 103, 11), (14, 11, 103), (103, 106, 14), (443, 422, 320), (320, 322, 443), (446, 447, 326), (326, 329, 446), (429, 448, 328), (328, 327, 429), (13, 15, 101), (101, 100, 13), (32, 29, 121), (121, 122, 32), (18, 17, 107), (107, 109, 18), (195, 2, 1), (1, 192, 195), (4, 3, 94), (94, 96, 4), (445, 431, 339), (339, 338, 445), (16, 19, 105), (105, 104, 16), (419, 449, 337), (337, 340, 419), (257, 318, 0), (0, 8, 250), (249, 257, 0), (0, 250, 249), (2, 434, 428), (428, 8, 7), (428, 7, 422), (450, 3, 2), (438, 450, 2), (428, 422, 443), (428, 443, 442), (425, 438, 2), (426, 425, 2), (428, 442, 447), (428, 447, 446), (429, 426, 2), (448, 429, 2), (428, 446, 451), (428, 451, 444), (430, 448, 2), (420, 430, 2), (428, 444, 440), (428, 440, 439), (421, 420, 2), (445, 421, 2), (428, 439, 449), (428, 449, 419), (431, 445, 2), (432, 431, 2), (428, 419, 418), (428, 418, 437), (433, 432, 2), (423, 433, 2), (428, 437, 436), (428, 436, 441), (424, 423, 2), (428, 441, 427), (427, 424, 2), (2, 428, 427), (15, 16, 104), (104, 101, 15), (33, 32, 122), (122, 125, 33), (34, 35, 123), (123, 120, 34), (10, 5, 99), (99, 102, 10), (447, 442, 325), (325, 326, 447), (9, 12, 98), (98, 97, 9), (451, 446, 329), (329, 330, 451), (31, 34, 120), (120, 119, 31), (449, 439, 336), (336, 337, 449), (194, 435, 434), (434, 2, 195), (434, 195, 194), (3, 450, 319), (319, 94, 3), (29, 28, 118), (118, 121, 29), (19, 22, 108), (108, 105, 19), (444, 451, 330), (330, 332, 444), (448, 430, 331), (331, 328, 448), (450, 438, 321), (321, 319, 450), (36, 33, 125), (125, 124, 36), (22, 23, 111), (111, 108, 22)])
me_back_z_rod_001.use_remesh_preserve_volume = False
me_back_z_rod_001.use_remesh_preserve_attributes = False
me_back_z_rod_001.use_mirror_vertex_groups = False
me_back_z_rod_001.update()
me_cube_003 = bpy.data.meshes.new('Cube.003')
me_cube_003.from_pydata([(-1.0, -1.0, -1.0), (-1.0, -1.0, 1.274), (-1.0, 1.0, -1.0), (-1.0, 1.0, 1.274), (1.0, -1.0, -1.0), (1.0, -1.0, 1.274), (1.0, 1.0, -1.0), (1.0, 1.0, 1.274)], [], [(0, 1, 3, 2), (2, 3, 7, 6), (6, 7, 5, 4), (4, 5, 1, 0), (2, 6, 4, 0), (7, 3, 1, 5)])
me_cube_003.use_remesh_preserve_volume = False
me_cube_003.use_remesh_preserve_attributes = False
me_cube_003.use_mirror_vertex_groups = False
me_cube_003.update()
me_cube_002 = bpy.data.meshes.new('Cube.002')
me_cube_002.from_pydata([(-0.915, -1.001, -0.9985), (-0.915, 1.001, -0.9985), (0.915, 1.001, -0.9985), (0.915, -1.001, -0.9985), (1.0, -1.0, -0.5696), (1.0, 1.0, -0.5696), (-1.0, 1.0, -0.5696), (-1.0, -1.0, -0.5696), (1.0, 1.0, 1.0), (-0.915, -1.001, -0.5696), (1.0, -1.0, 1.0), (-0.915, 1.001, -0.5696), (-1.0, 1.0, 1.0), (0.915, 1.001, -0.5696), (-1.0, -1.0, 1.0), (0.915, -1.001, -0.5696), (-0.8361, 1.153, -0.9985), (-0.8361, -1.153, -0.9985), (-0.9138, 1.051, -0.5696), (-0.9138, -1.051, -0.5696), (-0.9138, -1.051, 1.0), (-0.8361, 1.153, -0.5696), (-0.8361, -1.153, -0.5696), (-0.9138, 1.051, 1.0), (0.8363, 1.153, -0.9985), (0.9139, 1.051, -0.5696), (0.8363, 1.153, -0.5696), (0.9139, 1.051, 1.0), (0.8363, -1.153, -0.9985), (0.9139, -1.051, -0.5696), (0.9139, -1.051, 1.0), (0.8363, -1.153, -0.5696)], [], [(26, 13, 2, 24), (13, 15, 3, 2), (9, 11, 1, 0), (17, 0, 1, 16), (7, 6, 11, 9), (22, 9, 0, 17), (5, 4, 15, 13), (25, 5, 13, 26), (23, 12, 14, 20), (19, 7, 9, 22), (19, 20, 14, 7), (5, 8, 10, 4), (25, 27, 8, 5), (7, 14, 12, 6), (6, 12, 23, 18), (29, 30, 20, 19), (29, 19, 22, 31), (27, 23, 20, 30), (6, 18, 21, 11), (31, 22, 17, 28), (28, 17, 16, 24), (11, 21, 16, 1), (3, 28, 24, 2), (15, 31, 28, 3), (8, 27, 30, 10), (4, 29, 31, 15), (4, 10, 30, 29), (18, 23, 27, 25), (18, 25, 26, 21), (21, 26, 24, 16)])
me_cube_002.use_remesh_preserve_volume = False
me_cube_002.use_remesh_preserve_attributes = False
me_cube_002.use_mirror_vertex_groups = False
me_cube_002.update()
me_back_z_rod = bpy.data.meshes.new('Back-Z-Rod')
me_back_z_rod.from_pydata([(0.0, 2.865, 0.3147), (0.3507, 2.663, 0.3147), (0.3507, 2.258, 0.3147), (0.2, 2.46, 0.3147), (0.199, 2.48, 0.3147), (0.1962, 2.499, 0.3147), (-0.199, 2.48, 0.3147), (-0.2, 2.46, 0.3147), (-0.3507, 2.663, 0.3147), (-0.1962, 2.499, 0.3147), (0.1914, 2.518, 0.3147), (0.1848, 2.537, 0.3147), (-0.1914, 2.518, 0.3147), (-0.1848, 2.537, 0.3147), (0.1764, 2.554, 0.3147), (-0.1764, 2.554, 0.3147), (-0.1663, 2.571, 0.3147), (0.1663, 2.571, 0.3147), (0.1546, 2.587, 0.3147), (-0.1546, 2.587, 0.3147), (0.1414, 2.602, 0.3147), (0.1269, 2.615, 0.3147), (-0.1414, 2.602, 0.3147), (-0.1269, 2.615, 0.3147), (0.1111, 2.626, 0.3147), (0.09428, 2.637, 0.3147), (-0.1111, 2.626, 0.3147), (-0.09428, 2.637, 0.3147), (0.07654, 2.645, 0.3147), (0.05806, 2.652, 0.3147), (-0.07654, 2.645, 0.3147), (-0.05806, 2.652, 0.3147), (0.03902, 2.656, 0.3147), (0.0196, 2.659, 0.3147), (-0.03902, 2.656, 0.3147), (-0.0196, 2.659, 0.3147), (0.0, 2.66, 0.3147), (0.0, -2.181, 0.3147), (0.3507, -2.384, 0.3147), (0.3507, -2.789, 0.3147), (0.2, -2.586, 0.3147), (0.199, -2.567, 0.3147), (0.1962, -2.547, 0.3147), (-0.199, -2.567, 0.3147), (-0.2, -2.586, 0.3147), (-0.3507, -2.384, 0.3147), (-0.1962, -2.547, 0.3147), (0.1914, -2.528, 0.3147), (0.1848, -2.51, 0.3147), (-0.1914, -2.528, 0.3147), (-0.1848, -2.51, 0.3147), (0.1764, -2.492, 0.3147), (-0.1764, -2.492, 0.3147), (-0.1663, -2.475, 0.3147), (0.1663, -2.475, 0.3147), (0.1546, -2.459, 0.3147), (-0.1546, -2.459, 0.3147), (0.1414, -2.445, 0.3147), (0.1269, -2.432, 0.3147), (-0.1414, -2.445, 0.3147), (-0.1269, -2.432, 0.3147), (0.1111, -2.42, 0.3147), (0.09428, -2.41, 0.3147), (-0.1111, -2.42, 0.3147), (-0.09428, -2.41, 0.3147), (0.07654, -2.401, 0.3147), (0.05806, -2.395, 0.3147), (-0.07654, -2.401, 0.3147), (-0.05806, -2.395, 0.3147), (0.03902, -2.39, 0.3147), (0.0196, -2.387, 0.3147), (-0.03902, -2.39, 0.3147), (-0.0196, -2.387, 0.3147), (0.0, -2.386, 0.3147), (0.0, 3.236, 0.5152), (-0.07712, 3.229, 0.5152), (-0.1513, 3.206, 0.5152), (-0.2196, 3.17, 0.5152), (-0.2795, 3.121, 0.5152), (-0.3287, 3.061, 0.5152), (-0.3652, 2.992, 0.5152), (-0.3877, 2.918, 0.5152), (-0.3953, 2.841, 0.5152), (-0.3953, 2.08, 0.5152), (-0.2, 2.46, 0.5152), (-0.199, 2.48, 0.5152), (0.1513, 3.206, 0.5152), (0.07712, 3.229, 0.5152), (0.2795, 3.121, 0.5152), (0.2196, 3.17, 0.5152), (0.3652, 2.992, 0.5152), (0.3287, 3.061, 0.5152), (0.3953, 2.841, 0.5152), (0.3877, 2.918, 0.5152), (0.2, 2.46, 0.5152), (0.3953, 2.08, 0.5152), (0.199, 2.48, 0.5152), (-0.1962, 2.499, 0.5152), (-0.1914, 2.518, 0.5152), (0.1962, 2.499, 0.5152), (-0.1848, 2.537, 0.5152), (-0.1764, 2.554, 0.5152), (0.1914, 2.518, 0.5152), (0.1848, 2.537, 0.5152), (-0.1663, 2.571, 0.5152), (-0.1546, 2.587, 0.5152), (0.1764, 2.554, 0.5152), (0.1663, 2.571, 0.5152), (-0.1414, 2.602, 0.5152), (0.1546, 2.587, 0.5152), (0.1414, 2.602, 0.5152), (-0.1269, 2.615, 0.5152), (-0.1111, 2.626, 0.5152), (0.1269, 2.615, 0.5152), (0.1111, 2.626, 0.5152), (-0.09428, 2.637, 0.5152), (-0.07654, 2.645, 0.5152), (0.09428, 2.637, 0.5152), (0.07654, 2.645, 0.5152), (-0.05806, 2.652, 0.5152), (-0.03902, 2.656, 0.5152), (0.05806, 2.652, 0.5152), (0.03902, 2.656, 0.5152), (-0.0196, 2.659, 0.5152), (0.0, 2.66, 0.5152), (0.0196, 2.659, 0.5152), (0.0, -1.817, 0.5152), (-0.07712, -1.824, 0.5152), (-0.1513, -1.847, 0.5152), (-0.2196, -1.883, 0.5152), (-0.2795, -1.932, 0.5152), (-0.3287, -1.992, 0.5152), (-0.3652, -2.061, 0.5152), (-0.3877, -2.135, 0.5152), (-0.3953, -2.212, 0.5152), (-0.2, -2.586, 0.5152), (-0.199, -2.567, 0.5152), (-0.1962, -2.547, 0.5152), (0.1513, -1.847, 0.5152), (0.07712, -1.824, 0.5152), (0.2795, -1.932, 0.5152), (0.2196, -1.883, 0.5152), (0.3652, -2.061, 0.5152), (0.3287, -1.992, 0.5152), (0.3953, -2.212, 0.5152), (0.3877, -2.135, 0.5152), (0.199, -2.567, 0.5152), (0.2, -2.586, 0.5152), (0.1962, -2.547, 0.5152), (-0.1914, -2.528, 0.5152), (-0.1848, -2.51, 0.5152), (0.1914, -2.528, 0.5152), (-0.1764, -2.492, 0.5152), (-0.1663, -2.475, 0.5152), (0.1848, -2.51, 0.5152), (0.1764, -2.492, 0.5152), (-0.1546, -2.459, 0.5152), (-0.1414, -2.445, 0.5152), (0.1663, -2.475, 0.5152), (0.1546, -2.459, 0.5152), (-0.1269, -2.432, 0.5152), (0.1414, -2.445, 0.5152), (0.1269, -2.432, 0.5152), (-0.1111, -2.42, 0.5152), (-0.09428, -2.41, 0.5152), (0.1111, -2.42, 0.5152), (0.09428, -2.41, 0.5152), (-0.07654, -2.401, 0.5152), (-0.05806, -2.395, 0.5152), (0.07654, -2.401, 0.5152), (0.05806, -2.395, 0.5152), (-0.03902, -2.39, 0.5152), (-0.0196, -2.387, 0.5152), (0.03902, -2.39, 0.5152), (0.0196, -2.387, 0.5152), (0.0, -2.386, 0.5152), (-0.5, -3.861, -0.1), (-0.5, -3.861, 0.1), (-0.5, 3.633, 0.1), (-0.5, 3.633, -0.1), (0.2886, 3.633, -0.1), (0.2886, 3.633, 0.1), (0.5, 3.633, 0.1), (0.5, 3.633, -0.1), (0.5, -3.861, 0.1), (0.5, -3.861, -0.1), (-0.2886, -3.861, -0.1), (-0.2886, -3.861, 0.1), (0.2886, 2.698, -0.1), (0.2886, -3.861, -0.1), (0.2886, -2.825, -0.1), (0.3507, -2.789, -0.1), (0.3507, 2.663, -0.1), (0.2886, -2.348, -0.1), (0.2886, 2.222, -0.1), (0.3507, 2.258, -0.1), (0.3507, -2.384, -0.1), (-0.2886, 3.11, 0.1), (-0.2886, 3.633, 0.1), (-0.2886, -3.241, 0.1), (-0.3287, -3.192, 0.1), (-0.3287, 3.061, 0.1), (-0.3652, 2.992, 0.1), (-0.3652, -3.124, 0.1), (-0.3877, -3.05, 0.1), (-0.3877, 2.918, 0.1), (-0.3953, 2.841, 0.1), (-0.3953, -2.973, 0.1), (-0.3953, -2.212, 0.1), (-0.3953, 2.08, 0.1), (-0.3877, 2.003, 0.1), (-0.3877, -2.135, 0.1), (-0.3652, 1.929, 0.1), (-0.3652, -2.061, 0.1), (-0.2886, -1.943, 0.1), (-0.2886, 1.812, 0.1), (-0.3287, 1.861, 0.1), (-0.3287, -1.992, 0.1), (0.2886, 3.11, 0.1), (0.3287, 3.061, 0.1), (0.2886, -3.241, 0.1), (0.2886, -3.861, 0.1), (0.3287, -3.192, 0.1), (0.3652, 2.992, 0.1), (0.3877, 2.918, 0.1), (0.3652, -3.124, 0.1), (0.3877, -3.05, 0.1), (0.3953, 2.841, 0.1), (0.3953, 2.08, 0.1), (0.3953, -2.973, 0.1), (0.3953, -2.212, 0.1), (0.3877, 2.003, 0.1), (0.3652, 1.929, 0.1), (0.3877, -2.135, 0.1), (0.3287, 1.861, 0.1), (0.2886, 1.812, 0.1), (0.2886, -1.943, 0.1), (0.3652, -2.061, 0.1), (0.3287, -1.992, 0.1), (-0.2795, 3.121, 0.1), (-0.2196, 3.17, 0.1), (0.2795, 3.121, 0.1), (0.2196, 3.17, 0.1), (-0.1513, 3.206, 0.1), (0.1513, 3.206, 0.1), (0.07712, 3.229, 0.1), (-0.07712, 3.229, 0.1), (0.0, 3.236, 0.1), (-0.2886, 3.633, -0.1), (-0.2886, 2.698, -0.1), (-0.3507, 2.663, -0.1), (-0.2886, -2.825, -0.1), (-0.3507, -2.789, -0.1), (-0.3507, 2.258, -0.1), (-0.2886, 2.222, -0.1), (-0.2886, -2.348, -0.1), (-0.3507, -2.384, -0.1), (-0.221, 2.738, -0.1), (0.07712, -3.36, 0.1), (0.1513, -3.338, 0.1), (0.1513, -3.338, 0.5152), (0.07712, -3.36, 0.5152), (0.0, -1.817, 0.1), (-0.07712, -1.824, 0.1), (-0.07712, -3.36, 0.1), (-3.209e-07, -3.368, 0.1), (-3.209e-07, -3.368, 0.5152), (-0.07712, -3.36, 0.5152), (0.2795, -1.932, 0.1), (0.3652, -3.124, 0.5152), (0.3287, -3.192, 0.5152), (-0.3287, -3.192, 0.5152), (-0.2795, -3.252, 0.1), (-0.2795, -3.252, 0.5152), (0.2196, -3.301, 0.1), (0.2196, -3.301, 0.5152), (-0.1513, -1.847, 0.1), (-0.2196, -1.883, 0.1), (0.3953, -2.973, 0.5152), (-0.3877, -3.05, 0.5152), (-0.3953, -2.973, 0.5152), (-0.2196, -3.301, 0.1), (-0.1513, -3.338, 0.1), (-0.1513, -3.338, 0.5152), (-0.2196, -3.301, 0.5152), (0.3877, -3.05, 0.5152), (-0.3652, -3.124, 0.5152), (0.2795, -3.252, 0.1), (0.2795, -3.252, 0.5152), (-0.2795, -1.932, 0.1), (0.07712, -1.824, 0.1), (0.2196, -1.883, 0.1), (0.1513, -1.847, 0.1), (0.07712, 1.693, 0.1), (0.1513, 1.715, 0.1), (0.1513, 1.715, 0.5152), (0.07712, 1.693, 0.5152), (-0.07712, 1.693, 0.1), (-3.209e-07, 1.685, 0.1), (-3.209e-07, 1.685, 0.5152), (-0.07712, 1.693, 0.5152), (0.3652, 1.929, 0.5152), (0.3287, 1.861, 0.5152), (-0.3287, 1.861, 0.5152), (-0.2795, 1.801, 0.1), (-0.2795, 1.801, 0.5152), (0.2196, 1.752, 0.1), (0.2196, 1.752, 0.5152), (-0.3877, 2.003, 0.5152), (-0.2196, 1.752, 0.1), (-0.1513, 1.715, 0.1), (-0.1513, 1.715, 0.5152), (-0.2196, 1.752, 0.5152), (0.3877, 2.003, 0.5152), (-0.3652, 1.929, 0.5152), (0.2795, 1.801, 0.1), (0.2795, 1.801, 0.5152), (0.221, 2.738, -0.1), (0.0, 2.865, -0.1), (0.199, 2.441, 0.5152), (-0.199, 2.441, 0.5152), (0.1962, 2.421, 0.5152), (-0.1962, 2.421, 0.5152), (0.1914, 2.402, 0.5152), (0.1848, 2.384, 0.5152), (-0.1914, 2.402, 0.5152), (-0.1848, 2.384, 0.5152), (0.1764, 2.366, 0.5152), (0.1663, 2.349, 0.5152), (-0.1764, 2.366, 0.5152), (-0.1663, 2.349, 0.5152), (0.1546, 2.333, 0.5152), (-0.1546, 2.333, 0.5152), (-0.1414, 2.319, 0.5152), (0.1414, 2.319, 0.5152), (0.1269, 2.306, 0.5152), (-0.1269, 2.306, 0.5152), (-0.1111, 2.294, 0.5152), (0.1111, 2.294, 0.5152), (0.09428, 2.284, 0.5152), (-0.09428, 2.284, 0.5152), (-0.07654, 2.275, 0.5152), (0.07654, 2.275, 0.5152), (0.05806, 2.269, 0.5152), (-0.05806, 2.269, 0.5152), (-0.03902, 2.264, 0.5152), (0.03902, 2.264, 0.5152), (0.0196, 2.261, 0.5152), (-0.0196, 2.261, 0.5152), (-1.605e-07, 2.26, 0.5152), (-0.2193, -2.864, -0.1), (-3.541e-08, -2.991, -0.1), (0.2193, -2.864, -0.1), (0.199, -2.606, 0.5152), (-0.199, -2.606, 0.5152), (0.1962, -2.625, 0.5152), (0.1914, -2.644, 0.5152), (-0.1962, -2.625, 0.5152), (-0.1914, -2.644, 0.5152), (0.1848, -2.663, 0.5152), (0.1764, -2.68, 0.5152), (-0.1848, -2.663, 0.5152), (-0.1764, -2.68, 0.5152), (0.1663, -2.697, 0.5152), (0.1546, -2.713, 0.5152), (-0.1663, -2.697, 0.5152), (-0.1546, -2.713, 0.5152), (0.1414, -2.728, 0.5152), (0.1269, -2.741, 0.5152), (-0.1414, -2.728, 0.5152), (-0.1269, -2.741, 0.5152), (0.1111, -2.752, 0.5152), (0.09428, -2.763, 0.5152), (-0.1111, -2.752, 0.5152), (-0.09428, -2.763, 0.5152), (0.07654, -2.771, 0.5152), (0.05806, -2.778, 0.5152), (-0.07654, -2.771, 0.5152), (-0.05806, -2.778, 0.5152), (0.03902, -2.782, 0.5152), (-0.03902, -2.782, 0.5152), (-0.0196, -2.785, 0.5152), (0.0196, -2.785, 0.5152), (-1.605e-07, -2.786, 0.5152), (-0.3507, -2.789, 0.3147), (-0.1546, -2.713, 0.3147), (-0.1663, -2.697, 0.3147), (0.1962, -2.625, 0.3147), (0.1914, -2.644, 0.3147), (-3.541e-08, -2.991, 0.3147), (-0.05806, -2.778, 0.3147), (-0.07654, -2.771, 0.3147), (0.1848, -2.663, 0.3147), (0.1764, -2.68, 0.3147), (-0.199, -2.606, 0.3147), (0.1111, -2.752, 0.3147), (0.09428, -2.763, 0.3147), (-0.03902, -2.782, 0.3147), (-0.1764, -2.68, 0.3147), (-0.1848, -2.663, 0.3147), (0.0, -2.181, -0.1), (0.03902, -2.782, 0.3147), (0.0196, -2.785, 0.3147), (0.1663, -2.697, 0.3147), (0.07654, -2.771, 0.3147), (0.1546, -2.713, 0.3147), (0.05806, -2.778, 0.3147), (-0.1914, -2.644, 0.3147), (-0.1269, -2.741, 0.3147), (-0.1414, -2.728, 0.3147), (-0.1962, -2.625, 0.3147), (0.1414, -2.728, 0.3147), (0.1269, -2.741, 0.3147), (0.199, -2.606, 0.3147), (-0.1111, -2.752, 0.3147), (-0.09428, -2.763, 0.3147), (-0.0196, -2.785, 0.3147), (-1.605e-07, -2.786, 0.3147), (-0.07654, 2.275, 0.3147), (-0.09428, 2.284, 0.3147), (0.1414, 2.319, 0.3147), (0.1269, 2.306, 0.3147), (-0.199, 2.441, 0.3147), (0.03902, 2.264, 0.3147), (0.0196, 2.261, 0.3147), (0.1914, 2.402, 0.3147), (0.1848, 2.384, 0.3147), (-1.605e-07, 2.26, 0.3147), (-0.3507, 2.258, 0.3147), (0.1764, 2.366, 0.3147), (0.1546, 2.333, 0.3147), (0.09428, 2.284, 0.3147), (0.07654, 2.275, 0.3147), (0.05806, 2.269, 0.3147), (-3.541e-08, 2.055, 0.3147), (-3.541e-08, 2.055, -0.1), (-0.03902, 2.264, 0.3147), (-0.05806, 2.269, 0.3147), (0.1962, 2.421, 0.3147), (-0.1269, 2.306, 0.3147), (-0.1414, 2.319, 0.3147), (-0.0196, 2.261, 0.3147), (-0.1914, 2.402, 0.3147), (-0.1962, 2.421, 0.3147), (-0.1546, 2.333, 0.3147), (0.1111, 2.294, 0.3147), (-0.1764, 2.366, 0.3147), (-0.1848, 2.384, 0.3147), (0.1663, 2.349, 0.3147), (-0.1111, 2.294, 0.3147), (0.199, 2.441, 0.3147), (-0.1663, 2.349, 0.3147)], [], [(0, 1, 2), (2, 3, 4), (2, 4, 5), (6, 7, 8), (9, 6, 8), (2, 5, 10), (2, 10, 11), (12, 9, 8), (13, 12, 8), (2, 11, 14), (0, 2, 14), (15, 13, 8), (16, 15, 8), (0, 14, 17), (0, 17, 18), (16, 8, 0), (19, 16, 0), (0, 18, 20), (0, 20, 21), (22, 19, 0), (23, 22, 0), (0, 21, 24), (0, 24, 25), (26, 23, 0), (27, 26, 0), (0, 25, 28), (0, 28, 29), (30, 27, 0), (31, 30, 0), (0, 29, 32), (0, 32, 33), (34, 31, 0), (35, 34, 0), (0, 33, 36), (36, 35, 0), (37, 38, 39), (39, 40, 41), (39, 41, 42), (43, 44, 45), (46, 43, 45), (39, 42, 47), (39, 47, 48), (49, 46, 45), (50, 49, 45), (39, 48, 51), (37, 39, 51), (52, 50, 45), (53, 52, 45), (37, 51, 54), (37, 54, 55), (53, 45, 37), (56, 53, 37), (37, 55, 57), (37, 57, 58), (59, 56, 37), (60, 59, 37), (37, 58, 61), (37, 61, 62), (63, 60, 37), (64, 63, 37), (37, 62, 65), (37, 65, 66), (67, 64, 37), (68, 67, 37), (37, 66, 69), (37, 69, 70), (71, 68, 37), (72, 71, 37), (37, 70, 73), (73, 72, 37), (74, 75, 76), (76, 77, 78), (78, 79, 80), (80, 81, 82), (82, 83, 84), (82, 84, 85), (78, 80, 82), (74, 76, 78), (86, 87, 74), (88, 89, 86), (90, 91, 88), (92, 93, 90), (94, 95, 92), (96, 94, 92), (92, 90, 88), (88, 86, 74), (74, 78, 82), (82, 85, 97), (82, 97, 98), (88, 74, 82), (96, 92, 88), (99, 96, 88), (82, 98, 100), (82, 100, 101), (102, 99, 88), (103, 102, 88), (82, 101, 104), (82, 104, 105), (106, 103, 88), (107, 106, 88), (88, 82, 105), (88, 105, 108), (109, 107, 88), (110, 109, 88), (88, 108, 111), (88, 111, 112), (113, 110, 88), (114, 113, 88), (88, 112, 115), (88, 115, 116), (117, 114, 88), (118, 117, 88), (88, 116, 119), (88, 119, 120), (121, 118, 88), (122, 121, 88), (88, 120, 123), (88, 123, 124), (125, 122, 88), (124, 125, 88), (126, 127, 128), (128, 129, 130), (130, 131, 132), (132, 133, 134), (134, 135, 136), (134, 136, 137), (130, 132, 134), (126, 128, 130), (138, 139, 126), (140, 141, 138), (142, 143, 140), (144, 145, 142), (146, 147, 144), (148, 146, 144), (144, 142, 140), (140, 138, 126), (126, 130, 134), (134, 137, 149), (134, 149, 150), (140, 126, 134), (148, 144, 140), (151, 148, 140), (134, 150, 152), (134, 152, 153), (154, 151, 140), (155, 154, 140), (134, 153, 156), (134, 156, 157), (158, 155, 140), (159, 158, 140), (140, 134, 157), (140, 157, 160), (161, 159, 140), (162, 161, 140), (140, 160, 163), (140, 163, 164), (165, 162, 140), (166, 165, 140), (140, 164, 167), (140, 167, 168), (169, 166, 140), (170, 169, 140), (140, 168, 171), (140, 171, 172), (173, 170, 140), (174, 173, 140), (140, 172, 175), (175, 174, 140), (176, 177, 178), (178, 179, 176), (180, 181, 182), (182, 183, 180), (183, 182, 184), (184, 185, 183), (186, 187, 177), (177, 176, 186), (188, 180, 183), (185, 189, 190), (185, 190, 191), (192, 188, 183), (193, 194, 195), (195, 192, 183), (183, 185, 191), (196, 193, 195), (183, 191, 196), (183, 196, 195), (197, 198, 178), (177, 187, 199), (177, 199, 200), (201, 197, 178), (202, 201, 178), (177, 200, 203), (177, 203, 204), (205, 202, 178), (206, 205, 178), (177, 204, 207), (177, 207, 208), (206, 178, 177), (209, 206, 177), (209, 177, 208), (210, 209, 208), (210, 208, 211), (212, 210, 211), (212, 211, 213), (214, 215, 216), (216, 212, 213), (217, 214, 216), (213, 217, 216), (182, 181, 218), (182, 218, 219), (220, 221, 184), (222, 220, 184), (182, 219, 223), (182, 223, 224), (225, 222, 184), (226, 225, 184), (182, 224, 227), (182, 227, 228), (229, 226, 184), (230, 229, 184), (184, 182, 228), (184, 228, 231), (230, 184, 231), (230, 231, 232), (233, 230, 232), (234, 235, 236), (233, 232, 234), (237, 233, 234), (234, 236, 238), (234, 238, 237), (198, 197, 239), (198, 239, 240), (241, 218, 181), (242, 241, 181), (181, 198, 240), (181, 240, 243), (244, 242, 181), (245, 244, 181), (181, 243, 246), (247, 245, 181), (181, 246, 247), (179, 248, 249), (179, 249, 250), (251, 186, 176), (252, 251, 176), (176, 179, 250), (253, 254, 255), (176, 250, 253), (256, 252, 176), (253, 255, 256), (253, 256, 176), (248, 257, 249), (185, 184, 221), (221, 189, 185), (189, 221, 187), (187, 186, 189), (179, 178, 198), (198, 248, 179), (248, 198, 181), (181, 180, 248), (237, 238, 143), (143, 142, 237), (258, 259, 260), (260, 261, 258), (262, 263, 127), (127, 126, 262), (264, 265, 266), (266, 267, 264), (143, 238, 236), (236, 268, 140), (236, 140, 143), (222, 225, 269), (269, 270, 222), (233, 237, 142), (142, 145, 233), (271, 200, 199), (199, 272, 273), (199, 273, 271), (230, 233, 145), (145, 144, 230), (259, 274, 275), (275, 260, 259), (276, 277, 129), (129, 128, 276), (229, 230, 144), (144, 278, 229), (207, 204, 279), (279, 280, 207), (211, 208, 134), (134, 133, 211), (281, 282, 283), (283, 284, 281), (226, 229, 278), (278, 285, 226), (265, 258, 261), (261, 266, 265), (204, 203, 286), (286, 279, 204), (213, 211, 133), (133, 132, 213), (217, 213, 132), (132, 131, 217), (274, 287, 288), (288, 275, 274), (282, 264, 267), (267, 283, 282), (263, 276, 128), (128, 127, 263), (277, 289, 130), (130, 129, 277), (225, 226, 285), (285, 269, 225), (272, 281, 284), (284, 273, 272), (290, 262, 126), (126, 139, 290), (203, 200, 271), (271, 286, 203), (291, 292, 138), (138, 141, 291), (208, 207, 280), (280, 134, 208), (268, 291, 141), (141, 140, 268), (130, 289, 214), (214, 217, 131), (214, 131, 130), (288, 287, 220), (220, 222, 270), (220, 270, 288), (221, 220, 287), (221, 287, 274), (272, 199, 187), (281, 272, 187), (187, 221, 274), (187, 274, 259), (282, 281, 187), (264, 282, 187), (187, 259, 258), (265, 264, 187), (258, 265, 187), (292, 290, 139), (139, 138, 292), (223, 219, 91), (91, 90, 223), (293, 294, 295), (295, 296, 293), (247, 246, 75), (75, 74, 247), (297, 298, 299), (299, 300, 297), (91, 219, 218), (218, 241, 88), (218, 88, 91), (234, 232, 301), (301, 302, 234), (224, 223, 90), (90, 93, 224), (303, 216, 215), (215, 304, 305), (215, 305, 303), (227, 224, 93), (93, 92, 227), (294, 306, 307), (307, 295, 294), (243, 240, 77), (77, 76, 243), (228, 227, 92), (92, 95, 228), (209, 210, 308), (308, 83, 209), (205, 206, 82), (82, 81, 205), (309, 310, 311), (311, 312, 309), (231, 228, 95), (95, 313, 231), (298, 293, 296), (296, 299, 298), (210, 212, 314), (314, 308, 210), (202, 205, 81), (81, 80, 202), (201, 202, 80), (80, 79, 201), (306, 315, 316), (316, 307, 306), (310, 297, 300), (300, 311, 310), (246, 243, 76), (76, 75, 246), (240, 239, 78), (78, 77, 240), (232, 231, 313), (313, 301, 232), (304, 309, 312), (312, 305, 304), (245, 247, 74), (74, 87, 245), (212, 216, 303), (303, 314, 212), (242, 244, 86), (86, 89, 242), (236, 235, 315), (236, 315, 306), (268, 236, 306), (268, 306, 294), (291, 268, 294), (291, 294, 293), (292, 291, 293), (292, 293, 298), (290, 292, 298), (290, 298, 297), (262, 290, 297), (262, 297, 310), (263, 262, 310), (263, 310, 309), (276, 263, 309), (304, 215, 214), (276, 309, 304), (277, 276, 304), (304, 214, 289), (304, 289, 277), (206, 209, 83), (83, 82, 206), (241, 242, 89), (89, 88, 241), (78, 239, 197), (197, 201, 79), (197, 79, 78), (316, 315, 235), (235, 234, 302), (235, 302, 316), (244, 245, 87), (87, 86, 244), (248, 180, 317), (318, 257, 248), (317, 318, 248), (313, 95, 94), (313, 94, 319), (302, 301, 313), (307, 316, 302), (296, 295, 307), (300, 299, 296), (312, 311, 300), (303, 305, 312), (308, 314, 303), (84, 83, 308), (320, 84, 308), (308, 303, 312), (312, 300, 296), (296, 307, 302), (302, 313, 319), (302, 319, 321), (312, 296, 302), (320, 308, 312), (322, 320, 312), (302, 321, 323), (302, 323, 324), (325, 322, 312), (326, 325, 312), (302, 324, 327), (302, 327, 328), (329, 326, 312), (330, 329, 312), (312, 302, 328), (312, 328, 331), (332, 330, 312), (333, 332, 312), (312, 331, 334), (312, 334, 335), (336, 333, 312), (337, 336, 312), (312, 335, 338), (312, 338, 339), (340, 337, 312), (341, 340, 312), (312, 339, 342), (312, 342, 343), (344, 341, 312), (345, 344, 312), (312, 343, 346), (312, 346, 347), (348, 345, 312), (312, 347, 349), (349, 348, 312), (189, 186, 350), (351, 352, 189), (350, 351, 189), (278, 144, 147), (278, 147, 353), (269, 285, 278), (288, 270, 269), (260, 275, 288), (266, 261, 260), (283, 267, 266), (273, 284, 283), (286, 271, 273), (280, 279, 286), (135, 134, 280), (354, 135, 280), (280, 286, 273), (273, 283, 266), (266, 260, 288), (288, 269, 278), (278, 353, 355), (278, 355, 356), (266, 288, 278), (280, 273, 266), (357, 354, 280), (358, 357, 280), (280, 266, 278), (278, 356, 359), (278, 359, 360), (361, 358, 280), (362, 361, 280), (278, 360, 363), (278, 363, 364), (365, 362, 280), (366, 365, 280), (278, 364, 367), (278, 367, 368), (369, 366, 280), (370, 369, 280), (278, 368, 371), (278, 371, 372), (373, 370, 280), (374, 373, 280), (278, 372, 375), (278, 375, 376), (377, 374, 280), (378, 377, 280), (280, 278, 376), (280, 376, 379), (380, 378, 280), (381, 380, 280), (280, 379, 382), (383, 381, 280), (382, 383, 280), (54, 51, 155), (155, 158, 54), (256, 45, 384), (384, 252, 256), (56, 59, 157), (157, 156, 56), (71, 72, 172), (172, 171, 71), (385, 386, 365), (365, 366, 385), (43, 46, 137), (137, 136, 43), (387, 388, 356), (356, 355, 387), (68, 71, 171), (171, 168, 68), (251, 252, 384), (384, 389, 351), (351, 350, 251), (384, 351, 251), (390, 391, 377), (377, 378, 390), (392, 393, 360), (360, 359, 392), (394, 44, 135), (135, 354, 394), (395, 396, 372), (372, 371, 395), (397, 390, 378), (378, 380, 397), (398, 399, 361), (361, 362, 398), (63, 64, 164), (164, 163, 63), (193, 196, 38), (38, 37, 400), (38, 400, 193), (401, 402, 382), (382, 379, 401), (49, 50, 150), (150, 149, 49), (393, 403, 363), (363, 360, 393), (41, 40, 147), (147, 146, 41), (388, 392, 359), (359, 356, 388), (396, 404, 375), (375, 372, 396), (403, 405, 364), (364, 363, 403), (51, 48, 154), (154, 155, 51), (406, 401, 379), (379, 376, 406), (69, 66, 170), (170, 173, 69), (399, 407, 358), (358, 361, 399), (408, 409, 369), (369, 370, 408), (59, 60, 160), (160, 157, 59), (70, 69, 173), (173, 174, 70), (386, 398, 362), (362, 365, 386), (73, 70, 174), (174, 175, 73), (251, 350, 186), (352, 190, 189), (53, 56, 156), (156, 153, 53), (407, 410, 357), (357, 358, 407), (405, 411, 367), (367, 364, 405), (191, 39, 38), (38, 196, 191), (411, 412, 368), (368, 367, 411), (61, 58, 162), (162, 165, 61), (40, 413, 353), (353, 147, 40), (72, 73, 175), (175, 172, 72), (66, 65, 169), (169, 170, 66), (255, 400, 37), (37, 45, 256), (37, 256, 255), (39, 389, 384), (384, 45, 44), (384, 44, 394), (413, 40, 39), (387, 413, 39), (384, 394, 410), (384, 410, 407), (388, 387, 39), (392, 388, 39), (384, 407, 399), (384, 399, 398), (393, 392, 39), (403, 393, 39), (384, 398, 386), (384, 386, 385), (405, 403, 39), (411, 405, 39), (384, 385, 409), (384, 409, 408), (412, 411, 39), (395, 412, 39), (384, 408, 414), (384, 414, 415), (396, 395, 39), (404, 396, 39), (384, 415, 391), (384, 391, 390), (406, 404, 39), (401, 406, 39), (384, 390, 397), (384, 397, 416), (402, 401, 39), (384, 416, 417), (417, 402, 39), (39, 384, 417), (64, 67, 167), (167, 164, 64), (67, 68, 168), (168, 167, 67), (55, 54, 158), (158, 159, 55), (52, 53, 153), (153, 152, 52), (44, 43, 136), (136, 135, 44), (404, 406, 376), (376, 375, 404), (416, 397, 380), (380, 381, 416), (412, 395, 371), (371, 368, 412), (48, 47, 151), (151, 154, 48), (391, 415, 374), (374, 377, 391), (46, 49, 149), (149, 137, 46), (417, 416, 381), (381, 383, 417), (60, 63, 163), (163, 160, 60), (50, 52, 152), (152, 150, 50), (415, 414, 373), (373, 374, 415), (42, 41, 146), (146, 148, 42), (352, 351, 389), (389, 39, 191), (190, 352, 389), (389, 191, 190), (413, 387, 355), (355, 353, 413), (47, 42, 148), (148, 151, 47), (410, 394, 354), (354, 357, 410), (57, 55, 159), (159, 161, 57), (402, 417, 383), (383, 382, 402), (58, 57, 161), (161, 162, 58), (65, 62, 166), (166, 169, 65), (414, 408, 370), (370, 373, 414), (62, 61, 165), (165, 166, 62), (409, 385, 366), (366, 369, 409), (35, 36, 124), (124, 123, 35), (418, 419, 340), (340, 341, 418), (420, 421, 335), (335, 334, 420), (422, 7, 84), (84, 320, 422), (423, 424, 347), (347, 346, 423), (425, 426, 324), (324, 323, 425), (424, 427, 349), (349, 347, 424), (250, 8, 428), (428, 253, 250), (426, 429, 327), (327, 324, 426), (20, 18, 109), (109, 110, 20), (430, 420, 334), (334, 331, 430), (12, 13, 100), (100, 98, 12), (17, 14, 106), (106, 107, 17), (26, 27, 115), (115, 112, 26), (431, 432, 342), (342, 339, 431), (433, 423, 346), (346, 343, 433), (23, 26, 112), (112, 111, 23), (6, 9, 97), (97, 85, 6), (254, 253, 428), (428, 434, 435), (428, 435, 254), (30, 31, 119), (119, 116, 30), (436, 437, 344), (344, 345, 436), (438, 425, 323), (323, 321, 438), (27, 30, 116), (116, 115, 27), (25, 24, 114), (114, 117, 25), (188, 192, 1), (1, 0, 318), (318, 317, 188), (1, 318, 188), (439, 440, 333), (333, 336, 439), (441, 436, 345), (345, 348, 441), (442, 443, 322), (322, 325, 442), (437, 418, 341), (341, 344, 437), (24, 21, 113), (113, 114, 24), (21, 20, 110), (110, 113, 21), (440, 444, 332), (332, 333, 440), (432, 433, 343), (343, 342, 432), (255, 254, 435), (435, 194, 193), (400, 255, 435), (435, 193, 400), (188, 317, 180), (421, 445, 338), (338, 335, 421), (427, 441, 348), (348, 349, 427), (28, 25, 117), (117, 118, 28), (7, 6, 85), (85, 84, 7), (5, 4, 96), (96, 99, 5), (11, 10, 102), (102, 103, 11), (14, 11, 103), (103, 106, 14), (443, 422, 320), (320, 322, 443), (446, 447, 326), (326, 329, 446), (429, 448, 328), (328, 327, 429), (13, 15, 101), (101, 100, 13), (32, 29, 121), (121, 122, 32), (18, 17, 107), (107, 109, 18), (195, 2, 1), (1, 192, 195), (4, 3, 94), (94, 96, 4), (445, 431, 339), (339, 338, 445), (16, 19, 105), (105, 104, 16), (419, 449, 337), (337, 340, 419), (257, 318, 0), (0, 8, 250), (249, 257, 0), (0, 250, 249), (2, 434, 428), (428, 8, 7), (428, 7, 422), (450, 3, 2), (438, 450, 2), (428, 422, 443), (428, 443, 442), (425, 438, 2), (426, 425, 2), (428, 442, 447), (428, 447, 446), (429, 426, 2), (448, 429, 2), (428, 446, 451), (428, 451, 444), (430, 448, 2), (420, 430, 2), (428, 444, 440), (428, 440, 439), (421, 420, 2), (445, 421, 2), (428, 439, 449), (428, 449, 419), (431, 445, 2), (432, 431, 2), (428, 419, 418), (428, 418, 437), (433, 432, 2), (423, 433, 2), (428, 437, 436), (428, 436, 441), (424, 423, 2), (428, 441, 427), (427, 424, 2), (2, 428, 427), (15, 16, 104), (104, 101, 15), (33, 32, 122), (122, 125, 33), (34, 35, 123), (123, 120, 34), (10, 5, 99), (99, 102, 10), (447, 442, 325), (325, 326, 447), (9, 12, 98), (98, 97, 9), (451, 446, 329), (329, 330, 451), (31, 34, 120), (120, 119, 31), (449, 439, 336), (336, 337, 449), (194, 435, 434), (434, 2, 195), (434, 195, 194), (3, 450, 319), (319, 94, 3), (29, 28, 118), (118, 121, 29), (19, 22, 108), (108, 105, 19), (444, 451, 330), (330, 332, 444), (448, 430, 331), (331, 328, 448), (450, 438, 321), (321, 319, 450), (36, 33, 125), (125, 124, 36), (22, 23, 111), (111, 108, 22)])
me_back_z_rod.use_remesh_preserve_volume = False
me_back_z_rod.use_remesh_preserve_attributes = False
me_back_z_rod.use_mirror_vertex_groups = False
me_back_z_rod.update()

# ---- objects
ob_cube_001 = bpy.data.objects.new('Cube.001', me_cube)
ob_cube = bpy.data.objects.new('Cube', me_cube_001)
ob_brk1 = bpy.data.objects.new('brk1', me_back_z_rod_001)
ob_scope = bpy.data.objects.new('SCOPE', me_cube_003)
ob_brk2 = bpy.data.objects.new('BRK2', me_cube_002)
ob_back_z_rod = bpy.data.objects.new('Back-Z-Rod', me_back_z_rod)

# ---- transforms, parenting, visibility, modifiers, constraints
ob_cube_001.location = (0.02926, -2.762, -0.5958)
ob_cube_001.scale = (0.5149, 19.1, 0.02)
ob_cube_001.lineart.crease_threshold = 0.0
ob_cube.location = (0.02369, -0.09393, -0.128)
ob_cube.scale = (1.962, 3.928, 0.688)
ob_cube.lineart.crease_threshold = 0.0
ob_brk1.location = (0.01393, 0.0, -0.05921)
ob_brk1.lineart.crease_threshold = 0.0
ob_scope.location = (0.02369, -0.09393, -0.3811)
ob_scope.scale = (1.3, 3.953, 0.4488)
ob_scope.lineart.crease_threshold = 0.0
ob_brk2.location = (0.02369, -0.09393, -0.4012)
ob_brk2.scale = (1.75, 3.75, 0.5726)
ob_brk2.lineart.crease_threshold = 0.0
ob_back_z_rod.location = (0.01393, 0.0, -0.05921)
ob_back_z_rod.lineart.crease_threshold = 0.0

# ---- collection membership
col_collection_1.objects.link(ob_cube_001)
col_collection_1.objects.link(ob_cube)
col_collection_2.objects.link(ob_brk1)
col_collection_2.objects.link(ob_scope)
col_collection_2.objects.link(ob_brk2)
col_collection_2.objects.link(ob_back_z_rod)

# ---- scene / render settings (as saved in the file)
scene.frame_start = 1; scene.frame_end = 250; scene.frame_set(1)
scene.render.engine = 'BLENDER_EEVEE_NEXT'
scene.render.resolution_percentage = 50
scene.render.dither_intensity = 0.0
scene.cycles.use_denoising = False
scene.cycles.samples = 128
scene.cycles.sampling_pattern = 'TABULATED_SOBOL'
scene.cycles.use_adaptive_sampling = False
scene.cycles.use_light_tree = False
scene.cycles.blur_glossy = 0.0
scene.cycles.sample_clamp_indirect = 0.0
scene.view_settings.view_transform = 'Standard'
bpy.context.view_layer.update()

# ---- added for rendering (the .blend has no active camera and no usable light): camera, sun
cam_auto = bpy.data.cameras.new('AutoCamera')
cam_auto.lens = 50.0
cam_auto.sensor_width = 36.0
cam_auto.clip_end = 1000.0
ob_auto_camera = bpy.data.objects.new('AutoCamera', cam_auto)
scene.collection.objects.link(ob_auto_camera)
ob_auto_camera.location = (35.5861, -45.4368, 28.3032)
ob_auto_camera.rotation_euler = (1.09748, -7.21219e-08, 0.694738)
scene.camera = ob_auto_camera
light_auto_sun = bpy.data.lights.new('AutoSun', 'SUN')
light_auto_sun.energy = 3.0
light_auto_sun.angle = 0.0523599
ob_auto_sun = bpy.data.objects.new('AutoSun', light_auto_sun)
scene.collection.objects.link(ob_auto_sun)
ob_auto_sun.rotation_euler = (0.872665, 0.174533, 0.523599)
bpy.context.view_layer.update()
